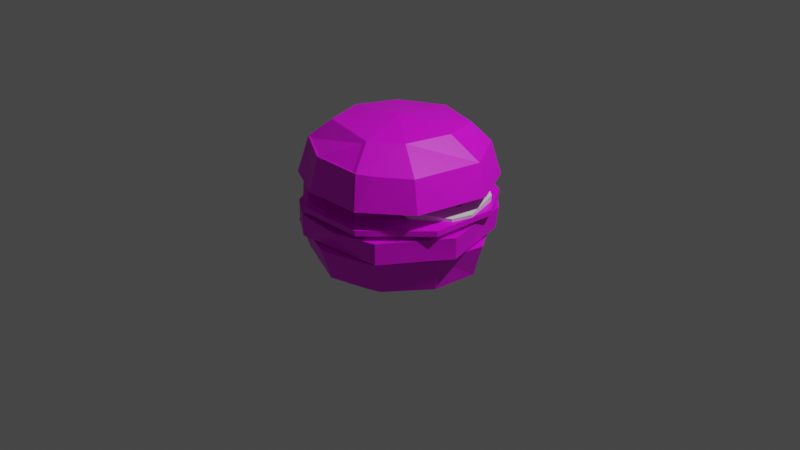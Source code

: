 # Source: Burger_1.blend  (saved by Blender 3.5.10; exported with 4.5.12 LTS)
import bpy
from mathutils import Matrix  # noqa: F401  (used for matrix-valued properties, if any)

bpy.ops.wm.read_factory_settings(use_empty=True)
scene = bpy.context.scene
scene.name = 'Scene'

# ---- collections
col_collection = bpy.data.collections.new('Collection'); scene.collection.children.link(col_collection)

# ---- images (referenced by path relative to the original .blend; pixels are not part of the script)
import os
ASSET_DIR = os.environ.get("B2B_ASSET_DIR", "")  # directory of the original .blend (textures are referenced by path, not embedded)
HERE = os.path.dirname(os.path.abspath(__file__))  # packed textures are extracted next to this script under _unpacked/

def load_image(name, relpath, width, height, colorspace="sRGB"):
    """Load a texture the original file referenced (path relative to the .blend, or extracted next to this script)."""
    p = next((c for c in (os.path.join(HERE, relpath), os.path.join(ASSET_DIR, relpath)) if relpath and os.path.exists(c)), "")
    if p:
        img = bpy.data.images.load(p, check_existing=True)
        img.name = name
    else:  # same state as the original file: an image datablock whose file is absent (Cycles renders it pink)
        img = bpy.data.images.new(name, width, height)
        img.source = "FILE"
        img.filepath = "//" + (relpath or name)
    img.colorspace_settings.name = colorspace
    return img
img_material_003_base_color_001 = load_image('Material.003 Base Color.001', 'Burger Cooked.png', 1024, 1024, 'sRGB')
img_burnt_001 = load_image('Burnt.001', 'Burnt.png', 1024, 1024, 'sRGB')
img_material_base_color = load_image('Material Base Color', 'Bun Bottom Texture.png', 1024, 1024, 'sRGB')
img_material_base_color_001 = load_image('Material Base Color.001', 'Bun top texture.png', 1024, 1024, 'sRGB')
img_lettucetexture = load_image('LettuceTexture', '', 1024, 1024, 'sRGB')
img_material_005_base_color = load_image('Material.005 Base Color', 'Onion Texture.png', 1024, 1024, 'sRGB')

# ---- materials (node trees are filled in below, after node groups)
mat_material_003 = bpy.data.materials.new('Material.003')
mat_material_003.use_transparent_shadow = False
mat_material = bpy.data.materials.new('Material')
mat_material.use_transparent_shadow = False
mat_material_001 = bpy.data.materials.new('Material.001')
mat_material_001.use_transparent_shadow = False
mat_material_004 = bpy.data.materials.new('Material.004')
mat_material_004.use_transparent_shadow = False
mat_material_005 = bpy.data.materials.new('Material.005')
mat_material_005.use_transparent_shadow = False

# ---- node groups
ng_geometry_nodes = bpy.data.node_groups.new('Geometry Nodes', 'GeometryNodeTree')
_s = ng_geometry_nodes.interface.new_socket(name='Geometry', in_out='OUTPUT', socket_type='NodeSocketGeometry')
_s = ng_geometry_nodes.interface.new_socket(name='Geometry', in_out='INPUT', socket_type='NodeSocketGeometry')
_s = ng_geometry_nodes.interface.new_socket(name='Density', in_out='INPUT', socket_type='NodeSocketFloat')
_s.default_value = 176.9
_s.min_value = 0.0
_s = ng_geometry_nodes.interface.new_socket(name='Value', in_out='INPUT', socket_type='NodeSocketFloat')
_s.default_value = 188.4
_s.min_value = -1e+04
_s.max_value = 1e+04
ng_geometry_nodes.is_modifier = True
_N = ng_geometry_nodes.nodes; _L = ng_geometry_nodes.links
n0 = _N.new('GeometryNodeJoinGeometry'); n0.name = 'Join Geometry'; n0.location = (244, 114)
n1 = _N.new('NodeGroupOutput'); n1.name = 'Group Output'; n1.location = (467, 32)
n2 = _N.new('GeometryNodeInstanceOnPoints'); n2.name = 'Instance on Points'; n2.location = (56, 0)
n3 = _N.new('GeometryNodeObjectInfo'); n3.name = 'Object Info'; n3.location = (-421, -99)
n4 = _N.new('FunctionNodeRotateEuler'); n4.name = 'Rotate Euler'; n4.location = (-164, -127)
n4.space = 'LOCAL'
n5 = _N.new('FunctionNodeRandomValue'); n5.name = 'Random Value'; n5.location = (-508, -402)
n5.data_type = 'FLOAT_VECTOR'
n5.inputs[0].default_value = (0.0, 0.0, -6.2)
n5.inputs[1].default_value = (0.0, 0.2, 6.7)
n6 = _N.new('GeometryNodeDistributePointsOnFaces'); n6.name = 'Distribute Points on Faces'; n6.location = (-596, 40)
n6.distribute_method = 'POISSON'
n6.inputs[2].default_value = 0.02
n6.inputs[4].default_value = 176.9
n6.inputs[6].default_value = -1
n7 = _N.new('NodeGroupInput'); n7.name = 'Group Input'; n7.location = (-1042, 27)
_L.new(n7.outputs[0], n6.inputs[0])
_L.new(n0.outputs[0], n1.inputs[0])
_L.new(n7.outputs[0], n0.inputs[0])
_L.new(n6.outputs[0], n2.inputs[0])
_L.new(n2.outputs[0], n0.inputs[0])
_L.new(n3.outputs[4], n2.inputs[2])
_L.new(n4.outputs[0], n2.inputs[5])
_L.new(n6.outputs[2], n4.inputs[0])
_L.new(n5.outputs[0], n4.inputs[1])
_L.new(n7.outputs[1], n6.inputs[5])
_L.new(n7.outputs[2], n6.inputs[3])
n1.is_active_output = True

# ---- material node trees
mat_material_003.use_nodes = True; mat_material_003.node_tree.nodes.clear()
_N = mat_material_003.node_tree.nodes; _L = mat_material_003.node_tree.links
n0 = _N.new('ShaderNodeBsdfPrincipled'); n0.name = 'Principled BSDF'; n0.location = (10, 300)
n0.distribution = 'GGX'
n0.subsurface_method = 'RANDOM_WALK_SKIN'
n0.inputs[3].default_value = 1.45
n0.inputs[27].default_value = (0.0, 0.0, 0.0, 1.0)
n0.inputs[28].default_value = 1.0
n1 = _N.new('ShaderNodeOutputMaterial'); n1.name = 'Material Output'; n1.location = (300, 300)
n2 = _N.new('ShaderNodeTexImage'); n2.name = 'Image Texture.001'; n2.location = (0, 0)
n2.image = img_material_003_base_color_001
n3 = _N.new('ShaderNodeTexImage'); n3.name = 'Image Texture'; n3.location = (-280, 280)
n3.image = img_material_003_base_color_001
n4 = _N.new('ShaderNodeTexImage'); n4.name = 'Image Texture.002'; n4.location = (0, 0)
n4.image = img_burnt_001
_L.new(n0.outputs[0], n1.inputs[0])
_L.new(n3.outputs[0], n0.inputs[0])
n1.is_active_output = True
mat_material.use_nodes = True; mat_material.node_tree.nodes.clear()
_N = mat_material.node_tree.nodes; _L = mat_material.node_tree.links
n0 = _N.new('ShaderNodeBsdfPrincipled'); n0.name = 'Principled BSDF'; n0.location = (10, 300)
n0.distribution = 'GGX'
n0.subsurface_method = 'RANDOM_WALK_SKIN'
n0.inputs[3].default_value = 1.45
n0.inputs[27].default_value = (0.0, 0.0, 0.0, 1.0)
n0.inputs[28].default_value = 1.0
n1 = _N.new('ShaderNodeOutputMaterial'); n1.name = 'Material Output'; n1.location = (300, 300)
n2 = _N.new('ShaderNodeTexImage'); n2.name = 'Image Texture'; n2.location = (-280, 280)
n2.image = img_material_base_color
_L.new(n0.outputs[0], n1.inputs[0])
_L.new(n2.outputs[0], n0.inputs[0])
n1.is_active_output = True
mat_material_001.use_nodes = True; mat_material_001.node_tree.nodes.clear()
_N = mat_material_001.node_tree.nodes; _L = mat_material_001.node_tree.links
n0 = _N.new('ShaderNodeBsdfPrincipled'); n0.name = 'Principled BSDF'; n0.location = (10, 300)
n0.distribution = 'GGX'
n0.subsurface_method = 'RANDOM_WALK_SKIN'
n0.inputs[3].default_value = 1.45
n0.inputs[27].default_value = (0.0, 0.0, 0.0, 1.0)
n0.inputs[28].default_value = 1.0
n1 = _N.new('ShaderNodeOutputMaterial'); n1.name = 'Material Output'; n1.location = (300, 300)
n2 = _N.new('ShaderNodeTexImage'); n2.name = 'Image Texture'; n2.location = (-280, 280)
n2.image = img_material_base_color_001
_L.new(n0.outputs[0], n1.inputs[0])
_L.new(n2.outputs[0], n0.inputs[0])
n1.is_active_output = True
mat_material_004.use_nodes = True; mat_material_004.node_tree.nodes.clear()
_N = mat_material_004.node_tree.nodes; _L = mat_material_004.node_tree.links
n0 = _N.new('ShaderNodeBsdfPrincipled'); n0.name = 'Principled BSDF'; n0.location = (10, 300)
n0.distribution = 'GGX'
n0.subsurface_method = 'RANDOM_WALK_SKIN'
n0.inputs[3].default_value = 1.45
n0.inputs[27].default_value = (0.0, 0.0, 0.0, 1.0)
n0.inputs[28].default_value = 1.0
n1 = _N.new('ShaderNodeOutputMaterial'); n1.name = 'Material Output'; n1.location = (300, 300)
n2 = _N.new('ShaderNodeTexImage'); n2.name = 'Image Texture'; n2.location = (-280, 280)
n2.image = img_lettucetexture
_L.new(n0.outputs[0], n1.inputs[0])
_L.new(n2.outputs[0], n0.inputs[0])
n1.is_active_output = True
mat_material_005.use_nodes = True; mat_material_005.node_tree.nodes.clear()
_N = mat_material_005.node_tree.nodes; _L = mat_material_005.node_tree.links
n0 = _N.new('ShaderNodeBsdfPrincipled'); n0.name = 'Principled BSDF'; n0.location = (10, 300)
n0.distribution = 'GGX'
n0.subsurface_method = 'RANDOM_WALK_SKIN'
n0.inputs[3].default_value = 1.45
n0.inputs[27].default_value = (0.0, 0.0, 0.0, 1.0)
n0.inputs[28].default_value = 1.0
n1 = _N.new('ShaderNodeOutputMaterial'); n1.name = 'Material Output'; n1.location = (300, 300)
n2 = _N.new('ShaderNodeTexImage'); n2.name = 'Image Texture'; n2.location = (-280, 280)
n2.image = img_material_005_base_color
_L.new(n0.outputs[0], n1.inputs[0])
_L.new(n2.outputs[0], n0.inputs[0])
n1.is_active_output = True

# ---- world
world_world = bpy.data.worlds.new('World'); scene.world = world_world
world_world.use_nodes = True; world_world.node_tree.nodes.clear()
_N = world_world.node_tree.nodes; _L = world_world.node_tree.links
n0 = _N.new('ShaderNodeOutputWorld'); n0.name = 'World Output'; n0.location = (300, 300)
n1 = _N.new('ShaderNodeBackground'); n1.name = 'Background'; n1.location = (10, 300)
n1.inputs[0].default_value = (0.05088, 0.05088, 0.05088, 1.0)
_L.new(n1.outputs[0], n0.inputs[0])
n0.is_active_output = True
world_world.color = (0.05088, 0.05088, 0.05088)
world_world.use_sun_shadow = False
world_world.sun_shadow_jitter_overblur = 0.0

# ---- cameras
cam_camera = bpy.data.cameras.new('Camera')
cam_camera.clip_end = 100.0
cam_camera.ortho_scale = 7.314

# ---- lights
light_light = bpy.data.lights.new('Light', 'POINT')
light_light.transmission_factor = 0.0
light_light.energy = 1000.0
light_light.shadow_soft_size = 0.1
light_light.shadow_maximum_resolution = 0.006
light_light.use_absolute_resolution = True

# ---- meshes
me_circle = bpy.data.meshes.new('Circle')
me_circle.from_pydata([(0.0, 1.0, 0.0), (-1.025, 0.02622, 0.0), (-0.7071, -0.7071, 0.0), (-0.3827, -0.9239, 0.0), (0.5556, -0.8315, 0.0), (0.9808, -0.1951, 0.0), (0.4819, 0.901, -0.001364), (0.0, 1.0, 0.21), (-0.7527, 0.7603, 0.1928), (-0.978, 0.4027, 0.21), (-0.9808, -0.1951, 0.21), (-0.7071, -0.7071, 0.1984), (-0.3827, -0.9239, 0.21), (0.5556, -0.8315, 0.21), (0.9808, -0.1951, 0.21), (0.8315, 0.5556, 0.2367), (0.4819, 0.901, 0.2086), (0.8185, 0.5333, 0.02693), (0.08475, -0.943, 0.1968), (-0.289, 0.9469, 0.2092), (-0.8165, 0.678, 0.0)], [], [(0, 20, 1, 2, 3, 4, 5, 17, 6), (8, 20, 0, 19), (19, 0, 7), (7, 16, 15, 14, 13, 18, 12, 11, 10, 9, 8, 19), (6, 16, 7, 0), (6, 17, 15, 16), (17, 5, 14, 15), (5, 4, 13, 14), (13, 4, 18), (18, 3, 12), (4, 3, 18), (3, 2, 11, 12), (2, 1, 10, 11), (10, 1, 9), (8, 9, 20), (1, 20, 9)])
_uv = me_circle.uv_layers.new(name='UVMap')
_uv.uv.foreach_set('vector', [0.8457, 0.4987, 0.6162, 0.4987, 0.5029, 0.3602, 0.51, 0.1513, 0.5681, 0.06751, 0.8051, 0.0, 0.9696, 0.114, 1.0, 0.3067, 0.9534, 0.4284, 0.6339, 0.5179, 0.6858, 0.4987, 0.6813, 0.7204, 0.627, 0.644, 0.627, 0.644, 0.6813, 0.7204, 0.6266, 0.7206, 0.3123, 0.001113, 0.4308, 0.05104, 0.5029, 0.1574, 0.5029, 0.3575, 0.3615, 0.499, 0.2351, 0.5036, 0.1162, 0.4749, 0.04407, 0.4028, 0.0, 0.2576, 0.03116, 0.1044, 0.1071, 0.02424, 0.2355, 0.0, 0.6858, 0.8425, 0.6311, 0.8428, 0.6266, 0.7206, 0.6813, 0.7204, 0.7502, 0.4988, 0.7408, 0.6249, 0.6858, 0.6212, 0.6954, 0.4987, 0.7408, 0.6249, 0.7502, 0.813, 0.6954, 0.8129, 0.6858, 0.6212, 0.5713, 0.4987, 0.5575, 0.6257, 0.5029, 0.6268, 0.5167, 0.4998, 0.5029, 0.6268, 0.5575, 0.6257, 0.5072, 0.7521, 0.5072, 0.7521, 0.5627, 0.8721, 0.5081, 0.8732, 0.5575, 0.6257, 0.5627, 0.8721, 0.5072, 0.7521, 0.5627, 0.8721, 0.5713, 0.9509, 0.5197, 0.952, 0.5081, 0.8732, 0.5748, 0.8761, 0.5713, 0.6708, 0.6266, 0.7293, 0.6266, 0.8756, 0.6266, 0.7293, 0.5713, 0.6708, 0.6266, 0.577, 0.6247, 0.4987, 0.6266, 0.577, 0.5736, 0.5165, 0.5713, 0.6708, 0.5736, 0.5165, 0.6266, 0.577])
me_circle.materials.append(mat_material_003)
me_circle.update()
me_circle.normals_split_custom_set([tuple(v) for v in zip(*[iter([-0.008236, -0.00194, 1.0, -0.007268, -0.004448, 1.0, -0.007862, -0.003655, 1.0, -0.008051, -0.003225, 1.0, -0.007994, -0.003372, 1.0, -0.007991, -0.003371, 1.0, -0.008064, -0.003197, 1.0, -0.006632, -0.005098, 1.0, -0.007818, -0.003592, 1.0, 0.3822, -0.899, 0.2136, 0.356, -0.8972, 0.2615, 0.3522, -0.8973, 0.2663, 0.3454, -0.9109, 0.2258, 0.2184, -0.9758, -0.01226, 0.1825, -0.9832, 0.002655, 0.1439, -0.9888, -0.03939, 0.004229, -0.05075, -0.9987, -0.02445, -0.0561, -0.9981, -0.07174, -0.03292, -0.9969, -0.09137, 0.02224, -0.9956, -0.04485, 0.06132, -0.9971, 0.001388, 0.06711, -0.9977, 0.02288, 0.0565, -0.9981, 0.05739, 0.04408, -0.9974, 0.08455, 0.02167, -0.9962, 0.08388, -0.01935, -0.9963, 0.05122, -0.0362, -0.998, 0.0187, -0.03531, -0.9992, -0.2026, -0.9793, 0.002971, -0.2465, -0.968, -0.04673, -0.1625, -0.986, -0.03719, -0.1986, -0.9801, -0.001703, -0.7196, -0.6918, 0.0603, -0.7237, -0.6875, 0.06015, -0.7605, -0.6493, -0.008013, -0.6878, -0.7258, 0.01245, -0.977, -0.2086, 0.04423, -0.9779, -0.2045, 0.04256, -0.9904, -0.1355, -0.02897, -0.9622, -0.2719, -0.01707, -0.8322, 0.5544, 0.002999, -0.8298, 0.5581, -0.001101, -0.7954, 0.6039, -0.051, -0.8663, 0.4946, -0.07059, -0.2787, 0.9584, -0.06084, -0.2294, 0.9733, 0.003036, -0.1696, 0.9854, -0.01127, -0.02117, 0.9997, -0.01162, 0.04093, 0.9992, 0.0, 0.0811, 0.9959, -0.03975, -0.09519, 0.9442, 0.3154, -0.09309, 0.9452, 0.3131, -0.09444, 0.963, 0.2525, 0.5556, 0.8315, 0.0, 0.5547, 0.8321, -0.003074, 0.5913, 0.8052, -0.04561, 0.5226, 0.8516, -0.04141, 0.8971, 0.4219, 0.1313, 0.8942, 0.4274, 0.1331, 0.9134, 0.4024, 0.06116, 0.8779, 0.4708, 0.08697, 0.9681, 0.0695, -0.2407, 0.9766, -0.003368, -0.2152, 0.9693, -0.08256, -0.2318, 0.8137, -0.5762, -0.07651, 0.8811, -0.4668, -0.07584, 0.8454, -0.5318, -0.04971, 0.9039, -0.2917, 0.3129, 0.9025, -0.2902, 0.3183, 0.924, -0.2994, 0.2378])] * 3)])
me_cone = bpy.data.meshes.new('Cone')
me_cone.from_pydata([(0.0, -1.09, -0.4253), (0.7071, -0.7967, -0.4253), (0.9808, -0.2847, -0.4253), (0.8315, 0.466, -0.4253), (0.3827, 0.8343, -0.4253), (-0.7071, 0.6175, -0.4253), (-1.0, -0.0896, -0.4253), (-0.7071, -0.7967, -0.4253), (0.0, -0.0896, -0.7853), (0.7445, 0.4189, -0.7352), (0.6067, -0.7499, -0.747), (-0.8978, -0.1028, -0.7482), (-0.03623, -1.035, -0.7249), (-0.5354, -0.5676, -0.8037), (0.3139, 0.749, -0.7528), (0.8789, -0.2888, -0.735), (-0.6403, -0.7101, -0.7667), (-0.6505, 0.5113, -0.7818), (0.4584, 0.6575, -0.7434), (0.4785, 0.282, -0.8528), (-0.05732, -0.7881, -0.816), (0.5968, -0.1958, -0.8535), (-0.6187, -0.07376, -0.8236), (0.1916, 0.5025, -0.8523), (-0.4769, 0.356, -0.8374), (0.4737, -0.6025, -0.8343), (-0.2181, 0.76, -0.7674), (-0.2325, 0.8517, -0.4253), (0.0001274, -1.098, -0.4199), (0.7129, -0.8029, -0.42), (0.9893, -0.2859, -0.4201), (0.8388, 0.4704, -0.4201), (0.3858, 0.8422, -0.4199), (-0.7133, 0.6234, -0.4201), (-1.009, -0.08957, -0.4201), (-0.7131, -0.8026, -0.4199), (-0.0002702, -0.08992, -0.7953), (0.7511, 0.4229, -0.7416), (0.6117, -0.7558, -0.7534), (-0.9053, -0.1029, -0.7548), (-0.0365, -1.043, -0.7309), (-0.5366, -0.5687, -0.8136), (0.3163, 0.756, -0.7594), (0.8865, -0.2901, -0.7414), (-0.6457, -0.7153, -0.7733), (-0.6559, 0.5161, -0.7887), (0.4631, 0.6632, -0.7501), (0.48, 0.2829, -0.8626), (-0.05748, -0.79, -0.8258), (0.5986, -0.1961, -0.8633), (-0.62, -0.07397, -0.8335), (0.192, 0.5039, -0.8622), (-0.4778, 0.3569, -0.8473), (0.475, -0.6042, -0.8441), (-0.2198, 0.7672, -0.7741), (-0.2343, 0.8599, -0.4198)], [], [(1, 10, 12, 0), (8, 25, 21), (3, 9, 15, 2), (7, 16, 11, 6), (7, 0, 12, 16), (15, 10, 1, 2), (11, 17, 5, 6), (15, 9, 19, 21), (11, 16, 13, 22), (14, 18, 9, 3, 4), (12, 10, 25, 20), (16, 12, 20, 13), (17, 26, 27, 5), (21, 25, 10, 15), (22, 24, 17, 11), (24, 22, 8), (20, 25, 8), (8, 19, 23), (23, 19, 9, 18, 14), (8, 21, 19), (13, 20, 8), (8, 23, 24), (24, 23, 14, 26, 17), (22, 13, 8), (27, 26, 14, 4), (7, 6, 5, 27, 4, 3, 2, 1, 0), (29, 28, 40, 38), (36, 49, 53), (31, 30, 43, 37), (35, 34, 39, 44), (35, 44, 40, 28), (43, 30, 29, 38), (39, 34, 33, 45), (43, 49, 47, 37), (39, 50, 41, 44), (42, 32, 31, 37, 46), (40, 48, 53, 38), (44, 41, 48, 40), (45, 33, 55, 54), (49, 43, 38, 53), (50, 39, 45, 52), (52, 36, 50), (48, 36, 53), (36, 51, 47), (51, 42, 46, 37, 47), (36, 47, 49), (41, 36, 48), (36, 52, 51), (52, 45, 54, 42, 51), (50, 36, 41), (55, 32, 42, 54), (35, 28, 29, 30, 31, 32, 55, 33, 34)])
_uv = me_cone.uv_layers.new(name='UVMap')
_uv.uv.foreach_set('vector', [0.557, 0.4793, 0.6445, 0.5096, 0.6076, 0.6387, 0.5241, 0.6236, 0.7635, 0.2327, 0.9468, 0.2952, 0.8572, 0.3724, 0.6445, 0.6037, 0.7346, 0.6116, 0.7356, 0.8118, 0.6451, 0.8165, 0.5234, 0.8362, 0.6224, 0.8289, 0.6445, 0.9647, 0.5552, 0.9925, 0.5234, 0.8362, 0.5241, 0.6236, 0.6076, 0.6387, 0.6224, 0.8289, 0.7356, 0.8118, 0.7689, 0.9231, 0.6762, 0.9416, 0.6451, 0.8165, 0.8949, 0.4962, 0.8734, 0.6047, 0.7689, 0.6075, 0.8036, 0.4793, 0.9137, 0.4335, 0.7189, 0.4793, 0.7226, 0.3963, 0.8572, 0.3724, 0.6659, 0.003141, 0.849, 0.0, 0.8243, 0.04276, 0.6894, 0.07733, 0.7689, 0.4985, 0.7561, 0.5312, 0.7346, 0.6116, 0.6445, 0.6037, 0.675, 0.4793, 1.0, 0.1168, 1.0, 0.3123, 0.9468, 0.2952, 0.9342, 0.1393, 0.849, 0.0, 1.0, 0.1168, 0.9342, 0.1393, 0.8243, 0.04276, 0.8734, 0.6047, 0.873, 0.7382, 0.7752, 0.7509, 0.7689, 0.6075, 0.8572, 0.3724, 0.9468, 0.2952, 1.0, 0.3123, 0.9137, 0.4335, 0.6894, 0.07733, 0.5961, 0.1619, 0.5376, 0.1353, 0.6659, 0.003141, 0.5961, 0.1619, 0.6894, 0.07733, 0.7635, 0.2327, 0.9342, 0.1393, 0.9468, 0.2952, 0.7635, 0.2327, 0.7635, 0.2327, 0.7226, 0.3963, 0.6342, 0.3483, 0.6342, 0.3483, 0.7226, 0.3963, 0.7189, 0.4793, 0.6259, 0.4335, 0.5863, 0.4071, 0.7635, 0.2327, 0.8572, 0.3724, 0.7226, 0.3963, 0.8243, 0.04276, 0.9342, 0.1393, 0.7635, 0.2327, 0.7635, 0.2327, 0.6342, 0.3483, 0.5961, 0.1619, 0.5961, 0.1619, 0.6342, 0.3483, 0.5863, 0.4071, 0.5234, 0.2732, 0.5376, 0.1353, 0.6894, 0.07733, 0.8243, 0.04276, 0.7635, 0.2327, 0.7752, 0.7509, 0.873, 0.7382, 0.8949, 0.8801, 0.8055, 0.9141, 0.3729, 0.5295, 0.1601, 0.5295, 0.009664, 0.3791, 0.0, 0.2322, 0.06993, 0.07608, 0.2123, 0.0, 0.421, 0.04151, 0.5234, 0.1663, 0.5234, 0.3791, 0.557, 0.4793, 0.5241, 0.6236, 0.6076, 0.6387, 0.6445, 0.5096, 0.7635, 0.2327, 0.8572, 0.3724, 0.9468, 0.2952, 0.6445, 0.6037, 0.6451, 0.8165, 0.7356, 0.8118, 0.7346, 0.6116, 0.5234, 0.8362, 0.5552, 0.9925, 0.6445, 0.9647, 0.6224, 0.8289, 0.5234, 0.8362, 0.6224, 0.8289, 0.6076, 0.6387, 0.5241, 0.6236, 0.7356, 0.8118, 0.6451, 0.8165, 0.6762, 0.9416, 0.7689, 0.9231, 0.8949, 0.4962, 0.8036, 0.4793, 0.7689, 0.6075, 0.8734, 0.6047, 0.9137, 0.4335, 0.8572, 0.3724, 0.7226, 0.3963, 0.7189, 0.4793, 0.6659, 0.003141, 0.6894, 0.07733, 0.8243, 0.04276, 0.849, 0.0, 0.7689, 0.4985, 0.675, 0.4793, 0.6445, 0.6037, 0.7346, 0.6116, 0.7561, 0.5312, 1.0, 0.1168, 0.9342, 0.1393, 0.9468, 0.2952, 1.0, 0.3123, 0.849, 0.0, 0.8243, 0.04276, 0.9342, 0.1393, 1.0, 0.1168, 0.8734, 0.6047, 0.7689, 0.6075, 0.7752, 0.7509, 0.873, 0.7382, 0.8572, 0.3724, 0.9137, 0.4335, 1.0, 0.3123, 0.9468, 0.2952, 0.6894, 0.07733, 0.6659, 0.003141, 0.5376, 0.1353, 0.5961, 0.1619, 0.5961, 0.1619, 0.7635, 0.2327, 0.6894, 0.07733, 0.9342, 0.1393, 0.7635, 0.2327, 0.9468, 0.2952, 0.7635, 0.2327, 0.6342, 0.3483, 0.7226, 0.3963, 0.6342, 0.3483, 0.5863, 0.4071, 0.6259, 0.4335, 0.7189, 0.4793, 0.7226, 0.3963, 0.7635, 0.2327, 0.7226, 0.3963, 0.8572, 0.3724, 0.8243, 0.04276, 0.7635, 0.2327, 0.9342, 0.1393, 0.7635, 0.2327, 0.5961, 0.1619, 0.6342, 0.3483, 0.5961, 0.1619, 0.5376, 0.1353, 0.5234, 0.2732, 0.5863, 0.4071, 0.6342, 0.3483, 0.6894, 0.07733, 0.7635, 0.2327, 0.8243, 0.04276, 0.7752, 0.7509, 0.8055, 0.9141, 0.8949, 0.8801, 0.873, 0.7382, 0.3729, 0.5295, 0.5234, 0.3791, 0.5234, 0.1663, 0.421, 0.04151, 0.2123, 0.0, 0.06993, 0.07608, 0.0, 0.2322, 0.009664, 0.3791, 0.1601, 0.5295])
me_cone.materials.append(mat_material)
me_cone.update()
me_cone_001 = bpy.data.meshes.new('Cone.001')
me_cone_001.from_pydata([(0.0, 1.0, -1.0), (0.7071, 0.7071, -1.0), (0.9808, 0.1951, -1.0), (0.8315, -0.5556, -1.0), (0.3827, -0.9239, -1.0), (-0.7071, -0.7071, -1.0), (-1.0, 0.0, -1.0), (-0.7071, 0.7071, -1.0), (0.0, 0.0, -0.3961), (0.7445, -0.5085, -0.6901), (0.6067, 0.6603, -0.6782), (-0.8978, 0.01317, -0.6771), (-0.03623, 0.9452, -0.7004), (-0.5354, 0.478, -0.5118), (0.3139, -0.8386, -0.6725), (0.8789, 0.1992, -0.6903), (-0.6403, 0.6205, -0.6586), (-0.6505, -0.6009, -0.6434), (0.4584, -0.7471, -0.6819), (0.4785, -0.3716, -0.4627), (-0.05732, 0.6985, -0.4995), (0.5968, 0.1062, -0.462), (-0.6187, -0.01584, -0.4632), (0.1916, -0.5921, -0.4632), (-0.4769, -0.4456, -0.4636), (0.4737, 0.5129, -0.4812), (-0.2181, -0.8496, -0.6579), (-0.2325, -0.9413, -1.0), (0.0001274, 1.008, -1.005), (0.7129, 0.7133, -1.005), (0.9893, 0.1963, -1.005), (0.8388, -0.56, -1.005), (0.3858, -0.9318, -1.005), (-0.7133, -0.713, -1.005), (-1.009, -3.541e-05, -1.005), (-0.7131, 0.713, -1.005), (-7.269e-05, 0.0001938, -0.3861), (0.7516, -0.5128, -0.6846), (0.6123, 0.6668, -0.673), (-0.9063, 0.01333, -0.6718), (-0.03655, 0.954, -0.6955), (-0.539, 0.4811, -0.5029), (0.3164, -0.8464, -0.6668), (0.8872, 0.2006, -0.6849), (-0.6465, 0.6264, -0.6534), (-0.6565, -0.6065, -0.6377), (0.4636, -0.7535, -0.6763), (0.482, -0.3739, -0.4536), (-0.05771, 0.7032, -0.4907), (0.601, 0.1066, -0.453), (-0.6229, -0.01574, -0.4541), (0.1924, -0.5959, -0.454), (-0.4796, -0.4486, -0.4544), (0.4767, 0.5164, -0.4723), (-0.22, -0.8577, -0.6523), (-0.2343, -0.9495, -1.005)], [], [(1, 10, 12, 0), (8, 25, 21), (3, 9, 15, 2), (7, 16, 11, 6), (7, 0, 12, 16), (15, 10, 1, 2), (11, 17, 5, 6), (15, 9, 19, 21), (11, 16, 13, 22), (14, 18, 9, 3, 4), (12, 10, 25, 20), (16, 12, 20, 13), (17, 26, 27, 5), (21, 25, 10, 15), (22, 24, 17, 11), (24, 22, 8), (20, 25, 8), (8, 19, 23), (23, 19, 9, 18, 14), (8, 21, 19), (13, 20, 8), (8, 23, 24), (24, 23, 14, 26, 17), (22, 13, 8), (27, 26, 14, 4), (7, 6, 5, 27, 4, 3, 2, 1, 0), (29, 28, 40, 38), (36, 49, 53), (31, 30, 43, 37), (35, 34, 39, 44), (35, 44, 40, 28), (43, 30, 29, 38), (39, 34, 33, 45), (43, 49, 47, 37), (39, 50, 41, 44), (42, 32, 31, 37, 46), (40, 48, 53, 38), (44, 41, 48, 40), (45, 33, 55, 54), (49, 43, 38, 53), (50, 39, 45, 52), (52, 36, 50), (48, 36, 53), (36, 51, 47), (51, 42, 46, 37, 47), (36, 47, 49), (41, 36, 48), (36, 52, 51), (52, 45, 54, 42, 51), (50, 36, 41), (55, 32, 42, 54), (35, 28, 29, 30, 31, 32, 55, 33, 34)])
_uv = me_cone_001.uv_layers.new(name='UVMap')
_uv.uv.foreach_set('vector', [0.5375, 0.7959, 0.6307, 0.7941, 0.6979, 0.9467, 0.6184, 0.9584, 0.5114, 0.5489, 0.7989, 0.05562, 0.9683, 0.3587, 0.5984, 0.4614, 0.681, 0.4817, 0.6183, 0.6436, 0.5309, 0.6323, 0.1534, 0.6957, 0.05297, 0.7034, 0.02999, 0.5657, 0.1206, 0.5372, 0.1534, 0.6957, 0.1534, 0.9113, 0.06865, 0.8963, 0.05297, 0.7034, 0.6183, 0.6436, 0.6307, 0.7941, 0.5375, 0.7959, 0.5309, 0.6323, 0.9054, 0.4859, 0.8748, 0.5939, 0.7689, 0.5882, 0.8144, 0.4614, 0.6183, 0.6436, 0.681, 0.4817, 0.7637, 0.5478, 0.7176, 0.6537, 0.5309, 0.1506, 0.6402, 0.0, 0.6611, 0.04432, 0.6073, 0.1741, 0.8742, 0.8741, 0.8823, 0.9078, 0.9054, 0.9706, 0.8203, 1.0, 0.781, 0.9012, 0.6979, 0.9467, 0.6307, 0.7941, 0.7051, 0.7719, 0.7637, 0.8855, 0.05297, 0.7034, 0.06865, 0.8963, 0.0, 0.8623, 0.002102, 0.7138, 0.8748, 0.5939, 0.8635, 0.7289, 0.7637, 0.7338, 0.7689, 0.5882, 0.7176, 0.6537, 0.7051, 0.7719, 0.6307, 0.7941, 0.6183, 0.6436, 0.6073, 0.1741, 0.6191, 0.3012, 0.5602, 0.3346, 0.5309, 0.1506, 0.2083, 0.9863, 0.02013, 0.6684, 0.5114, 0.5489, 0.3429, 0.0, 0.7989, 0.05562, 0.5114, 0.5489, 0.5114, 0.5489, 0.9573, 0.7603, 0.767, 0.9863, 0.7935, 0.3839, 0.8862, 0.3415, 0.949, 0.3983, 0.8554, 0.4456, 0.8099, 0.4614, 0.5114, 0.5489, 0.9683, 0.3587, 0.9573, 0.7603, 0.0, 0.2591, 0.3429, 0.0, 0.5114, 0.5489, 0.5114, 0.5489, 0.767, 0.9863, 0.2083, 0.9863, 0.6191, 0.3012, 0.7935, 0.3839, 0.8099, 0.4614, 0.6632, 0.4305, 0.5602, 0.3346, 0.02013, 0.6684, 0.0, 0.2591, 0.5114, 0.5489, 0.7637, 0.7338, 0.8635, 0.7289, 0.8742, 0.8741, 0.781, 0.9012, 0.3783, 0.5372, 0.1624, 0.5372, 0.009804, 0.3845, 0.0, 0.2356, 0.07094, 0.07718, 0.2153, 0.0, 0.427, 0.04211, 0.5309, 0.1687, 0.5309, 0.3845, 0.5375, 0.7959, 0.6184, 0.9584, 0.6979, 0.9467, 0.6307, 0.7941, 0.5114, 0.5489, 0.9683, 0.3587, 0.7989, 0.05562, 0.5984, 0.4614, 0.5309, 0.6323, 0.6183, 0.6436, 0.681, 0.4817, 0.1534, 0.6957, 0.1206, 0.5372, 0.02999, 0.5657, 0.05297, 0.7034, 0.1534, 0.6957, 0.05297, 0.7034, 0.06865, 0.8963, 0.1534, 0.9113, 0.6183, 0.6436, 0.5309, 0.6323, 0.5375, 0.7959, 0.6307, 0.7941, 0.9054, 0.4859, 0.8144, 0.4614, 0.7689, 0.5882, 0.8748, 0.5939, 0.6183, 0.6436, 0.7176, 0.6537, 0.7637, 0.5478, 0.681, 0.4817, 0.5309, 0.1506, 0.6073, 0.1741, 0.6611, 0.04432, 0.6402, 0.0, 0.8742, 0.8741, 0.781, 0.9012, 0.8203, 1.0, 0.9054, 0.9706, 0.8823, 0.9078, 0.6979, 0.9467, 0.7637, 0.8855, 0.7051, 0.7719, 0.6307, 0.7941, 0.05297, 0.7034, 0.002102, 0.7138, 0.0, 0.8623, 0.06865, 0.8963, 0.8748, 0.5939, 0.7689, 0.5882, 0.7637, 0.7338, 0.8635, 0.7289, 0.7176, 0.6537, 0.6183, 0.6436, 0.6307, 0.7941, 0.7051, 0.7719, 0.6073, 0.1741, 0.5309, 0.1506, 0.5602, 0.3346, 0.6191, 0.3012, 0.2083, 0.9863, 0.5114, 0.5489, 0.02013, 0.6684, 0.3429, 0.0, 0.5114, 0.5489, 0.7989, 0.05562, 0.5114, 0.5489, 0.767, 0.9863, 0.9573, 0.7603, 0.7935, 0.3839, 0.8099, 0.4614, 0.8554, 0.4456, 0.949, 0.3983, 0.8862, 0.3415, 0.5114, 0.5489, 0.9573, 0.7603, 0.9683, 0.3587, 0.0, 0.2591, 0.5114, 0.5489, 0.3429, 0.0, 0.5114, 0.5489, 0.2083, 0.9863, 0.767, 0.9863, 0.6191, 0.3012, 0.5602, 0.3346, 0.6632, 0.4305, 0.8099, 0.4614, 0.7935, 0.3839, 0.02013, 0.6684, 0.5114, 0.5489, 0.0, 0.2591, 0.7637, 0.7338, 0.781, 0.9012, 0.8742, 0.8741, 0.8635, 0.7289, 0.3783, 0.5372, 0.5309, 0.3845, 0.5309, 0.1687, 0.427, 0.04211, 0.2153, 0.0, 0.07094, 0.07718, 0.0, 0.2356, 0.009804, 0.3845, 0.1624, 0.5372])
me_cone_001.materials.append(mat_material_001)
me_cone_001.update()
me_circle_001 = bpy.data.meshes.new('Circle.001')
me_circle_001.from_pydata([(0.0, 1.0, -0.03094), (-0.7071, 0.7071, -0.03256), (-1.0, 0.0, -0.04033), (0.7071, 0.7071, 0.04647), (-0.8315, -0.5556, -0.04816), (0.9557, 0.3155, 0.02545), (0.9239, -0.3827, 0.02379), (-0.3827, -0.9239, -0.05157), (0.3827, -0.9239, 0.01786), (-0.3827, -0.9239, 0.005415), (-0.8315, -0.5556, 0.008824), (0.3827, -0.9239, -0.03912), (-1.0, -1.599e-11, 0.01666), (-0.7071, 0.7071, 0.02443), (-8.038e-11, 1.0, 0.02605), (0.9239, -0.3827, -0.03319), (0.9557, 0.3155, -0.03154), (0.7071, 0.7071, -0.01051), (-1.768e-05, 0.9922, -0.02464), (-0.7017, 0.7016, -0.02627), (-0.9923, -0.0004298, -0.03393), (0.7023, 0.7013, 0.0399), (-0.8252, -0.5514, -0.04164), (0.9483, 0.3135, 0.01902), (0.9168, -0.3795, 0.01744), (-0.3801, -0.9167, -0.04512), (0.3798, -0.9167, 0.01157), (-0.3801, -0.9166, -0.0009029), (-0.8251, -0.5513, 0.0024), (0.3797, -0.9167, -0.03281), (-0.9923, -0.0003257, 0.01029), (-0.7016, 0.7017, 0.01811), (1.77e-05, 0.9922, 0.01974), (0.9168, -0.3796, -0.02687), (0.9484, 0.3135, -0.02507), (0.7021, 0.7012, -0.004194)], [], [(0, 17, 16, 15, 11, 7, 4, 2, 1), (14, 13, 12, 10, 9, 8, 6, 5, 3), (15, 16, 5, 6), (16, 17, 3, 5), (4, 7, 9, 10), (0, 1, 13, 14), (2, 4, 10, 12), (17, 0, 14, 3), (7, 11, 8, 9), (1, 2, 12, 13), (11, 15, 6, 8), (18, 19, 20, 22, 25, 29, 33, 34, 35), (32, 21, 23, 24, 26, 27, 28, 30, 31), (33, 24, 23, 34), (34, 23, 21, 35), (22, 28, 27, 25), (18, 32, 31, 19), (20, 30, 28, 22), (35, 21, 32, 18), (25, 27, 26, 29), (19, 31, 30, 20), (29, 26, 24, 33)])
_uv = me_circle_001.uv_layers.new(name='UVMap')
_uv.uv.foreach_set('vector', [0.8594, 0.5, 0.6604, 0.5001, 0.5618, 0.4307, 0.5, 0.2599, 0.5761, 0.07615, 0.7599, 0.0, 0.9043, 0.04381, 1.0, 0.1605, 1.0, 0.3594, 0.1408, 0.5, 6.831e-05, 0.3595, 0.0, 0.1605, 0.09567, 0.04386, 0.24, 0.0, 0.4238, 0.07609, 0.5, 0.2598, 0.4383, 0.4306, 0.3397, 0.5, 0.06836, 0.699, 0.06873, 0.8331, 0.05392, 0.8332, 0.05355, 0.699, 0.03815, 0.5, 0.03274, 0.5987, 0.01793, 0.5987, 0.02334, 0.5001, 0.0009959, 0.8047, 0.0, 0.6538, 0.01481, 0.6538, 0.01581, 0.8047, 0.05355, 0.5002, 0.05296, 0.6408, 0.03815, 0.6407, 0.03874, 0.5, 0.003123, 0.9301, 0.0009959, 0.8047, 0.01581, 0.8047, 0.01793, 0.9301, 0.03274, 0.5987, 0.03815, 0.7976, 0.02334, 0.7976, 0.01793, 0.5987, 0.0, 0.6538, 0.003123, 0.5001, 0.01793, 0.5, 0.01481, 0.6538, 0.05296, 0.6408, 0.05355, 0.8397, 0.03874, 0.8396, 0.03815, 0.6407, 0.06873, 0.5, 0.06836, 0.699, 0.05355, 0.699, 0.05392, 0.5001, 0.8594, 0.5, 1.0, 0.3594, 1.0, 0.1605, 0.9043, 0.04381, 0.7599, 0.0, 0.5761, 0.07615, 0.5, 0.2599, 0.5618, 0.4307, 0.6604, 0.5001, 0.1408, 0.5, 0.3397, 0.5, 0.4383, 0.4306, 0.5, 0.2598, 0.4238, 0.07609, 0.24, 0.0, 0.09567, 0.04386, 0.0, 0.1605, 6.831e-05, 0.3595, 0.06836, 0.699, 0.05355, 0.699, 0.05392, 0.8332, 0.06873, 0.8331, 0.03815, 0.5, 0.02334, 0.5001, 0.01793, 0.5987, 0.03274, 0.5987, 0.0009959, 0.8047, 0.01581, 0.8047, 0.01481, 0.6538, 0.0, 0.6538, 0.05355, 0.5002, 0.03874, 0.5, 0.03815, 0.6407, 0.05296, 0.6408, 0.003123, 0.9301, 0.01793, 0.9301, 0.01581, 0.8047, 0.0009959, 0.8047, 0.03274, 0.5987, 0.01793, 0.5987, 0.02334, 0.7976, 0.03815, 0.7976, 0.0, 0.6538, 0.01481, 0.6538, 0.01793, 0.5, 0.003123, 0.5001, 0.05296, 0.6408, 0.03815, 0.6407, 0.03874, 0.8396, 0.05355, 0.8397, 0.06873, 0.5, 0.05392, 0.5001, 0.05355, 0.699, 0.06836, 0.699])
me_circle_001.materials.append(mat_material_004)
me_circle_001.update()
me_circle_005 = bpy.data.meshes.new('Circle.005')
me_circle_005.from_pydata([(0.2846, 0.9761, 3.725e-09), (-0.3827, 0.9239, 0.0), (-0.8315, 0.5556, 0.0), (-1.0, 0.0, 0.0), (-0.7071, -0.7071, 0.0), (-0.1951, -0.9808, 0.0), (0.5556, -0.8315, 0.0), (0.8315, -0.5556, 0.0), (0.9808, 0.1951, 0.0), (0.7071, 0.7071, 0.0), (-0.2622, 0.6331, -0.0007336), (0.2843, 0.9761, 0.06557), (-0.4845, 0.4845, -0.0007336), (-0.3829, 0.9239, 0.06557), (-0.6773, 0.1574, -0.0007336), (-1.0, 6.782e-06, 0.06557), (-0.8317, 0.5556, 0.06557), (-0.6721, -0.1337, -0.0007336), (0.5553, -0.8315, 0.06557), (-0.1953, -0.9808, 0.06557), (-0.7074, -0.7071, 0.06557), (-0.459, -0.5904, -0.0007336), (-0.2625, 0.6331, 0.06484), (0.7069, 0.7071, 0.06557), (0.9805, 0.1951, 0.06557), (0.8312, -0.5556, 0.06557), (0.02622, -0.6937, -0.0007336), (-0.6775, 0.1574, 0.06484), (-0.4848, 0.4845, 0.06484), (0.5697, -0.3807, -0.0007336), (0.5695, -0.3807, 0.06484), (0.02596, -0.6937, 0.06484), (-0.4593, -0.5903, 0.06484), (-0.6723, -0.1337, 0.06484), (0.6331, 0.2622, -0.0007336), (0.262, 0.6331, 0.06484), (0.6328, 0.2622, 0.06484), (0.2622, 0.6331, -0.0007336), (-2.394, 0.8691, 3.725e-09), (-2.345, -0.8636, 0.0), (-1.45, -2.072, 0.0), (-0.03449, -2.579, 0.0), (1.832, -1.912, 0.0), (2.606, -0.623, 0.0), (2.316, 1.338, 0.0), (1.638, 2.087, 0.0), (-0.2847, 2.57, 0.0), (-1.644, 1.928, 0.0), (-1.577, -0.5893, -0.0007336), (-2.395, 0.8685, 0.06557), (-1.222, -1.183, -0.0007336), (-2.345, -0.8642, 0.06557), (-0.4001, -1.724, -0.0007336), (-0.03454, -2.58, 0.06557), (-1.45, -2.072, 0.06557), (0.3534, -1.748, -0.0007336), (2.316, 1.337, 0.06557), (2.606, -0.6237, 0.06557), (1.832, -1.913, 0.06557), (1.562, -1.255, -0.0007336), (-1.577, -0.59, 0.06484), (-1.644, 1.927, 0.06557), (-0.2847, 2.569, 0.06557), (1.638, 2.086, 0.06557), (1.892, -0.01365, -0.0007336), (-0.4001, -1.725, 0.06484), (-1.222, -1.184, 0.06484), (1.152, 1.433, -0.0007336), (1.152, 1.432, 0.06484), (1.892, -0.01431, 0.06484), (1.562, -1.256, 0.06484), (0.3534, -1.749, 0.06484), (-0.503, 1.679, -0.0007336), (-1.51, 0.7666, 0.06484), (-0.503, 1.678, 0.06484), (-1.51, 0.7673, -0.0007336), (1.702, 0.1293, 3.725e-09), (1.212, 1.101, 0.0), (0.3823, 1.549, 0.0), (-0.5571, 1.46, 0.0), (-1.44, 0.5844, 0.0), (-1.537, -0.3541, 0.0), (-0.8498, -1.391, 0.0), (-0.265, -1.636, 0.0), (0.9559, -1.399, 0.0), (1.557, -0.6718, 0.0), (0.8493, 0.7404, -0.0007336), (1.702, 0.1297, 0.06557), (0.489, 0.9833, -0.0007336), (1.212, 1.101, 0.06557), (-0.1217, 1.072, -0.0007336), (-0.5572, 1.461, 0.06557), (0.3821, 1.549, 0.06557), (-0.5562, 0.8848, -0.0007336), (-0.85, -1.391, 0.06557), (-1.537, -0.3538, 0.06557), (-1.44, 0.5848, 0.06557), (-1.112, 0.2832, -0.0007336), (0.8491, 0.7408, 0.06484), (1.557, -0.6714, 0.06557), (0.9557, -1.398, 0.06557), (-0.2652, -1.636, 0.06557), (-0.9686, -0.5103, -0.0007336), (-0.1218, 1.072, 0.06484), (0.4889, 0.9837, 0.06484), (-0.1631, -1.135, -0.0007336), (-0.1633, -1.135, 0.06484), (-0.9688, -0.5099, 0.06484), (-1.112, 0.2835, 0.06484), (-0.5564, 0.8851, 0.06484), (0.8428, -0.8344, -0.0007336), (1.172, -0.04791, 0.06484), (0.8426, -0.834, 0.06484), (1.172, -0.0483, -0.0007336), (0.2864, 0.9836, -0.006413), (-0.3734, 0.9277, 0.0002476), (-0.8251, 0.5513, 0.006477), (-0.9923, 0.0003763, 0.006393), (-0.7013, -0.7136, 0.004895), (-0.1962, -0.9884, -0.006379), (0.5592, -0.8382, -0.006458), (0.8382, -0.5592, -0.006453), (0.9884, 0.1962, -0.006364), (0.7127, 0.7123, -0.006524), (-0.2716, 0.6302, -0.002879), (0.2862, 0.9836, 0.07201), (-0.4892, 0.489, 0.006875), (-0.3736, 0.9276, 0.0654), (-0.6846, 0.1593, 0.005763), (-0.9926, 0.0003857, 0.0592), (-0.8254, 0.5513, 0.05911), (-0.6784, -0.1352, 0.006834), (0.5589, -0.8382, 0.07206), (-0.1965, -0.9884, 0.07197), (-0.7015, -0.7136, 0.06069), (-0.4655, -0.5851, -0.00624), (-0.2719, 0.6303, 0.0669), (0.7124, 0.7122, 0.07213), (0.9881, 0.1962, 0.07198), (0.8379, -0.5592, 0.07207), (0.02528, -0.6878, -0.008718), (-0.6849, 0.1593, 0.05832), (-0.4895, 0.489, 0.05723), (0.565, -0.3776, -0.009008), (0.5647, -0.3776, 0.07308), (0.02503, -0.6878, 0.0728), (-0.4658, -0.5851, 0.07029), (-0.6787, -0.1351, 0.05727), (0.6277, 0.2603, -0.008923), (0.2597, 0.6276, 0.07287), (0.6274, 0.2603, 0.07299), (0.26, 0.6276, -0.008787), (-2.402, 0.8714, -0.006412), (-2.348, -0.8542, 0.0003042), (-1.445, -2.066, 0.006501), (-0.03448, -2.571, 0.00642), (1.839, -1.907, 0.004924), (2.614, -0.6245, -0.006387), (2.323, 1.341, -0.006451), (1.642, 2.094, -0.006436), (-0.2854, 2.577, -0.006345), (-1.649, 1.933, -0.006512), (-1.575, -0.5987, -0.002929), (-2.402, 0.8707, 0.07201), (-1.226, -1.188, 0.006854), (-2.348, -0.8547, 0.06545), (-0.4024, -1.731, 0.005727), (-0.03453, -2.572, 0.05922), (-1.445, -2.066, 0.05913), (0.3546, -1.754, 0.006809), (2.323, 1.341, 0.07207), (2.613, -0.6252, 0.07196), (1.839, -1.907, 0.06072), (1.557, -1.262, -0.006258), (-1.575, -0.5995, 0.06685), (-1.649, 1.933, 0.07215), (-0.2855, 2.577, 0.072), (1.642, 2.093, 0.07208), (1.886, -0.0143, -0.008715), (-0.4024, -1.732, 0.05829), (-1.226, -1.189, 0.05721), (1.149, 1.428, -0.009017), (1.149, 1.427, 0.07307), (1.886, -0.01494, 0.0728), (1.557, -1.263, 0.07027), (0.3545, -1.755, 0.05724), (-0.5013, 1.673, -0.008933), (-1.505, 0.7641, 0.07287), (-0.5013, 1.673, 0.07298), (-1.505, 0.7647, -0.008789), (1.709, 0.1304, -0.006413), (1.22, 1.094, 0.00027), (0.3807, 1.541, 0.006488), (-0.5538, 1.453, 0.006405), (-1.444, 0.5766, 0.004908), (-1.544, -0.356, -0.006383), (-0.8547, -1.397, -0.006456), (-0.2658, -1.644, -0.006447), (0.9598, -1.405, -0.006358), (1.564, -0.675, -0.006521), (0.843, 0.7479, -0.002898), (1.709, 0.1308, 0.07201), (0.4914, 0.9894, 0.006865), (1.219, 1.094, 0.06542), (-0.1227, 1.079, 0.005748), (-0.5539, 1.454, 0.05921), (0.3806, 1.542, 0.05912), (-0.56, 0.8901, 0.006823), (-0.8548, -1.397, 0.07206), (-1.544, -0.3556, 0.07196), (-1.444, 0.5769, 0.06071), (-1.109, 0.2912, -0.006246), (0.843, 0.7485, 0.06689), (1.564, -0.6746, 0.07214), (0.9597, -1.405, 0.07199), (-0.2659, -1.643, 0.07207), (-0.9635, -0.5071, -0.008716), (-0.1228, 1.08, 0.05831), (0.4912, 0.9898, 0.05722), (-0.1621, -1.129, -0.009011), (-0.1622, -1.129, 0.07308), (-0.9636, -0.5067, 0.0728), (-1.11, 0.2916, 0.07029), (-0.5601, 0.8905, 0.05726), (0.8389, -0.8301, -0.008925), (1.166, -0.0479, 0.07287), (0.8387, -0.8297, 0.07299), (1.166, -0.04827, -0.008787)], [], [(7, 8, 34, 29), (6, 7, 29, 26), (5, 6, 26), (4, 5, 26, 21), (3, 17, 4), (2, 12, 14, 17, 3), (1, 10, 12, 2), (37, 0, 1), (37, 1, 10), (9, 0, 37, 34), (8, 9, 34), (17, 21, 4), (25, 30, 36, 24), (18, 31, 30, 25), (19, 31, 18), (20, 32, 31, 19), (15, 20, 33), (16, 15, 33, 27, 28), (13, 16, 28, 22), (35, 13, 11), (35, 22, 13), (23, 36, 35, 11), (24, 36, 23), (33, 20, 32), (21, 17, 33, 32), (1, 0, 11, 13), (14, 12, 28, 27), (26, 29, 30, 31), (9, 8, 24, 23), (1, 2, 16, 13), (0, 9, 23, 11), (34, 37, 35, 36), (2, 3, 15, 16), (3, 4, 20, 15), (17, 14, 27, 33), (37, 10, 22, 35), (5, 4, 20, 19), (21, 26, 31, 32), (6, 5, 19, 18), (29, 34, 36, 30), (12, 10, 22, 28), (7, 6, 18, 25), (8, 7, 25, 24), (45, 46, 72, 67), (44, 45, 67, 64), (43, 44, 64), (42, 43, 64, 59), (41, 55, 42), (40, 50, 52, 55, 41), (39, 48, 50, 40), (75, 38, 39), (75, 39, 48), (47, 38, 75, 72), (46, 47, 72), (55, 59, 42), (63, 68, 74, 62), (56, 69, 68, 63), (57, 69, 56), (58, 70, 69, 57), (53, 58, 71), (54, 53, 71, 65, 66), (51, 54, 66, 60), (73, 51, 49), (73, 60, 51), (61, 74, 73, 49), (62, 74, 61), (71, 58, 70), (59, 55, 71, 70), (39, 38, 49, 51), (52, 50, 66, 65), (64, 67, 68, 69), (47, 46, 62, 61), (39, 40, 54, 51), (38, 47, 61, 49), (72, 75, 73, 74), (40, 41, 53, 54), (41, 42, 58, 53), (55, 52, 65, 71), (75, 48, 60, 73), (43, 42, 58, 57), (59, 64, 69, 70), (44, 43, 57, 56), (67, 72, 74, 68), (50, 48, 60, 66), (45, 44, 56, 63), (46, 45, 63, 62), (83, 84, 110, 105), (82, 83, 105, 102), (81, 82, 102), (80, 81, 102, 97), (79, 93, 80), (78, 88, 90, 93, 79), (77, 86, 88, 78), (113, 76, 77), (113, 77, 86), (85, 76, 113, 110), (84, 85, 110), (93, 97, 80), (101, 106, 112, 100), (94, 107, 106, 101), (95, 107, 94), (96, 108, 107, 95), (91, 96, 109), (92, 91, 109, 103, 104), (89, 92, 104, 98), (111, 89, 87), (111, 98, 89), (99, 112, 111, 87), (100, 112, 99), (109, 96, 108), (97, 93, 109, 108), (77, 76, 87, 89), (90, 88, 104, 103), (102, 105, 106, 107), (85, 84, 100, 99), (77, 78, 92, 89), (76, 85, 99, 87), (110, 113, 111, 112), (78, 79, 91, 92), (79, 80, 96, 91), (93, 90, 103, 109), (113, 86, 98, 111), (81, 80, 96, 95), (97, 102, 107, 108), (82, 81, 95, 94), (105, 110, 112, 106), (88, 86, 98, 104), (83, 82, 94, 101), (84, 83, 101, 100), (121, 143, 148, 122), (120, 140, 143, 121), (119, 140, 120), (118, 135, 140, 119), (117, 118, 131), (116, 117, 131, 128, 126), (115, 116, 126, 124), (151, 115, 114), (151, 124, 115), (123, 148, 151, 114), (122, 148, 123), (131, 118, 135), (139, 138, 150, 144), (132, 139, 144, 145), (133, 132, 145), (134, 133, 145, 146), (129, 147, 134), (130, 142, 141, 147, 129), (127, 136, 142, 130), (149, 125, 127), (149, 127, 136), (137, 125, 149, 150), (138, 137, 150), (147, 146, 134), (135, 146, 147, 131), (115, 127, 125, 114), (128, 141, 142, 126), (140, 145, 144, 143), (123, 137, 138, 122), (115, 127, 130, 116), (114, 125, 137, 123), (148, 150, 149, 151), (116, 130, 129, 117), (117, 129, 134, 118), (131, 147, 141, 128), (151, 149, 136, 124), (119, 133, 134, 118), (135, 146, 145, 140), (120, 132, 133, 119), (143, 144, 150, 148), (126, 142, 136, 124), (121, 139, 132, 120), (122, 138, 139, 121), (159, 181, 186, 160), (158, 178, 181, 159), (157, 178, 158), (156, 173, 178, 157), (155, 156, 169), (154, 155, 169, 166, 164), (153, 154, 164, 162), (189, 153, 152), (189, 162, 153), (161, 186, 189, 152), (160, 186, 161), (169, 156, 173), (177, 176, 188, 182), (170, 177, 182, 183), (171, 170, 183), (172, 171, 183, 184), (167, 185, 172), (168, 180, 179, 185, 167), (165, 174, 180, 168), (187, 163, 165), (187, 165, 174), (175, 163, 187, 188), (176, 175, 188), (185, 184, 172), (173, 184, 185, 169), (153, 165, 163, 152), (166, 179, 180, 164), (178, 183, 182, 181), (161, 175, 176, 160), (153, 165, 168, 154), (152, 163, 175, 161), (186, 188, 187, 189), (154, 168, 167, 155), (155, 167, 172, 156), (169, 185, 179, 166), (189, 187, 174, 162), (157, 171, 172, 156), (173, 184, 183, 178), (158, 170, 171, 157), (181, 182, 188, 186), (164, 180, 174, 162), (159, 177, 170, 158), (160, 176, 177, 159), (197, 219, 224, 198), (196, 216, 219, 197), (195, 216, 196), (194, 211, 216, 195), (193, 194, 207), (192, 193, 207, 204, 202), (191, 192, 202, 200), (227, 191, 190), (227, 200, 191), (199, 224, 227, 190), (198, 224, 199), (207, 194, 211), (215, 214, 226, 220), (208, 215, 220, 221), (209, 208, 221), (210, 209, 221, 222), (205, 223, 210), (206, 218, 217, 223, 205), (203, 212, 218, 206), (225, 201, 203), (225, 203, 212), (213, 201, 225, 226), (214, 213, 226), (223, 222, 210), (211, 222, 223, 207), (191, 203, 201, 190), (204, 217, 218, 202), (216, 221, 220, 219), (199, 213, 214, 198), (191, 203, 206, 192), (190, 201, 213, 199), (224, 226, 225, 227), (192, 206, 205, 193), (193, 205, 210, 194), (207, 223, 217, 204), (227, 225, 212, 200), (195, 209, 210, 194), (211, 222, 221, 216), (196, 208, 209, 195), (219, 220, 226, 224), (202, 218, 212, 200), (197, 215, 208, 196), (198, 214, 215, 197)])
_uv = me_circle_005.uv_layers.new(name='UVMap')
_uv.uv.foreach_set('vector', [0.6099, 0.5655, 0.6099, 0.6398, 0.5755, 0.6396, 0.5817, 0.5772, 0.5889, 0.5341, 0.6099, 0.5655, 0.5817, 0.5772, 0.5359, 0.5371, 0.5203, 0.5057, 0.5889, 0.5341, 0.5359, 0.5371, 0.4664, 0.522, 0.5203, 0.5057, 0.5359, 0.5371, 0.4878, 0.5378, 0.6099, 0.8656, 0.6434, 0.8733, 0.6488, 0.9288, 0.6175, 0.8098, 0.6518, 0.8112, 0.6384, 0.8455, 0.6434, 0.8733, 0.6099, 0.8656, 0.6548, 0.7676, 0.6708, 0.7936, 0.6518, 0.8112, 0.6175, 0.8098, 0.5333, 0.6678, 0.5289, 0.7009, 0.4664, 0.6833, 0.5333, 0.6678, 0.4664, 0.6833, 0.4834, 0.6579, 0.5742, 0.6833, 0.5289, 0.7009, 0.5333, 0.6678, 0.5755, 0.6396, 0.6099, 0.6398, 0.5742, 0.6833, 0.5755, 0.6396, 0.6434, 0.8733, 0.6708, 0.9138, 0.6488, 0.9288, 0.4664, 0.7608, 0.4946, 0.7725, 0.5007, 0.8348, 0.4664, 0.835, 0.4874, 0.7293, 0.5404, 0.7324, 0.4946, 0.7725, 0.4664, 0.7608, 0.556, 0.7009, 0.5404, 0.7324, 0.4874, 0.7293, 0.6099, 0.7172, 0.5885, 0.733, 0.5404, 0.7324, 0.556, 0.7009, 0.6708, 0.8308, 0.7097, 0.7676, 0.7043, 0.8231, 0.6784, 0.8866, 0.6708, 0.8308, 0.7043, 0.8231, 0.6993, 0.8508, 0.7127, 0.8851, 0.7157, 0.9288, 0.6784, 0.8866, 0.7127, 0.8851, 0.7317, 0.9028, 0.543, 0.8631, 0.6099, 0.8785, 0.5474, 0.8961, 0.543, 0.8631, 0.5929, 0.8532, 0.6099, 0.8785, 0.5021, 0.8785, 0.5007, 0.8348, 0.543, 0.8631, 0.5474, 0.8961, 0.4664, 0.835, 0.5007, 0.8348, 0.5021, 0.8785, 0.7043, 0.8231, 0.7097, 0.7676, 0.7317, 0.7826, 0.02563, 0.8229, 0.02557, 0.8714, 0.01921, 0.8714, 0.01927, 0.8229, 0.01285, 0.924, 0.01282, 0.8593, 0.01918, 0.8593, 0.01921, 0.924, 0.02557, 0.8985, 0.02563, 0.9231, 0.01927, 0.9231, 0.01921, 0.8985, 0.01279, 0.8679, 0.01282, 0.9247, 0.006458, 0.9247, 0.006429, 0.8678, 0.9269, 0.5466, 0.9268, 0.4958, 0.9332, 0.4959, 0.9332, 0.5466, 0.7284, 0.7563, 0.7284, 0.7057, 0.7347, 0.7057, 0.7347, 0.7562, 0.01282, 0.8593, 0.01285, 0.8229, 0.01921, 0.823, 0.01918, 0.8593, 0.0, 0.8681, 6.896e-05, 0.8229, 0.006429, 0.8229, 0.00636, 0.8681, 0.9333, 0.752, 0.9333, 0.8051, 0.9269, 0.8051, 0.9269, 0.752, 0.9333, 0.8051, 0.9333, 0.8749, 0.9269, 0.8749, 0.9269, 0.8051, 0.02557, 0.8714, 0.02557, 0.8985, 0.01921, 0.8985, 0.01921, 0.8714, 0.03199, 0.8725, 0.03199, 0.823, 0.03835, 0.8229, 0.03835, 0.8724, 0.9267, 0.5301, 0.9268, 0.5723, 0.9205, 0.5723, 0.9204, 0.5301, 0.01282, 0.823, 0.01279, 0.8679, 0.006429, 0.8678, 0.006458, 0.8229, 0.9268, 0.4559, 0.9267, 0.5301, 0.9204, 0.5301, 0.9204, 0.4559, 6.896e-05, 0.9257, 0.0, 0.8681, 0.00636, 0.8681, 0.006429, 0.9257, 0.03835, 0.8465, 0.03835, 0.8229, 0.04471, 0.823, 0.04471, 0.8465, 0.9268, 0.4237, 0.9268, 0.4559, 0.9204, 0.4559, 0.9205, 0.4237, 0.9268, 0.4958, 0.9269, 0.4237, 0.9332, 0.4237, 0.9332, 0.4959, 0.7433, 0.1551, 0.7433, 0.3473, 0.6543, 0.3468, 0.6702, 0.1853, 0.6888, 0.07358, 0.7433, 0.1551, 0.6702, 0.1853, 0.5517, 0.08157, 0.5112, 0.0, 0.6888, 0.07358, 0.5517, 0.08157, 0.3716, 0.04234, 0.5112, 0.0, 0.5517, 0.08157, 0.4271, 0.08326, 0.7433, 0.2538, 0.83, 0.2738, 0.8442, 0.4175, 0.7629, 0.1093, 0.8518, 0.113, 0.8171, 0.2019, 0.83, 0.2738, 0.7433, 0.2538, 0.8596, 0.0, 0.901, 0.06732, 0.8518, 0.113, 0.7629, 0.1093, 0.5448, 0.42, 0.5335, 0.5057, 0.3716, 0.4601, 0.5448, 0.42, 0.3716, 0.4601, 0.4156, 0.3943, 0.6508, 0.4601, 0.5335, 0.5057, 0.5448, 0.42, 0.6543, 0.3468, 0.7433, 0.3473, 0.6508, 0.4601, 0.6543, 0.3468, 0.83, 0.2738, 0.901, 0.3786, 0.8442, 0.4175, 0.0, 0.1551, 0.07305, 0.1853, 0.08896, 0.3468, 0.0, 0.3473, 0.05446, 0.07358, 0.1916, 0.08157, 0.07305, 0.1853, 0.0, 0.1551, 0.2321, 0.0, 0.1916, 0.08157, 0.05446, 0.07358, 0.3716, 0.04234, 0.3162, 0.08326, 0.1916, 0.08157, 0.2321, 0.0, 0.7433, 0.5812, 0.8442, 0.4175, 0.83, 0.5611, 0.7629, 0.7257, 0.7433, 0.5812, 0.83, 0.5611, 0.8171, 0.6331, 0.8518, 0.7219, 0.8596, 0.8349, 0.7629, 0.7257, 0.8518, 0.7219, 0.901, 0.7676, 0.1985, 0.42, 0.3716, 0.4601, 0.2098, 0.5057, 0.1985, 0.42, 0.3277, 0.3943, 0.3716, 0.4601, 0.09252, 0.4601, 0.08896, 0.3468, 0.1985, 0.42, 0.2098, 0.5057, 0.0, 0.3473, 0.08896, 0.3468, 0.09252, 0.4601, 0.83, 0.5611, 0.8442, 0.4175, 0.901, 0.4563, 0.9204, 0.2619, 0.9203, 0.387, 0.914, 0.387, 0.914, 0.262, 0.9267, 0.262, 0.9267, 0.4237, 0.9204, 0.4237, 0.9204, 0.2619, 0.9269, 0.752, 0.9268, 0.826, 0.9205, 0.826, 0.9205, 0.752, 0.7154, 0.661, 0.7155, 0.5057, 0.7219, 0.5057, 0.7217, 0.6611, 0.9011, 0.5788, 0.901, 0.4387, 0.9074, 0.4387, 0.9074, 0.5788, 0.914, 0.5785, 0.914, 0.4577, 0.9203, 0.4576, 0.9203, 0.5784, 0.9012, 0.6668, 0.9011, 0.5788, 0.9074, 0.5788, 0.9075, 0.6668, 0.9075, 0.6942, 0.9077, 0.5788, 0.914, 0.5788, 0.9139, 0.6942, 0.914, 0.262, 0.9139, 0.3898, 0.9075, 0.3898, 0.9076, 0.2619, 0.9139, 0.3898, 0.914, 0.5788, 0.9076, 0.5788, 0.9075, 0.3898, 0.9203, 0.387, 0.9204, 0.4576, 0.914, 0.4576, 0.914, 0.387, 0.9267, 0.3932, 0.9267, 0.262, 0.9331, 0.2619, 0.9331, 0.3931, 0.7368, 0.6275, 0.7369, 0.5057, 0.7433, 0.5057, 0.7432, 0.6274, 0.7155, 0.7663, 0.7154, 0.661, 0.7217, 0.6611, 0.7219, 0.7663, 0.7368, 0.8187, 0.7368, 0.6275, 0.7432, 0.6274, 0.7432, 0.8186, 0.9077, 0.8449, 0.9075, 0.6942, 0.9139, 0.6942, 0.914, 0.8449, 0.9268, 0.826, 0.9269, 0.8914, 0.9205, 0.8913, 0.9205, 0.826, 0.7369, 0.8941, 0.7368, 0.8187, 0.7432, 0.8186, 0.7433, 0.894, 0.901, 0.4387, 0.9012, 0.2619, 0.9075, 0.262, 0.9074, 0.4387, 0.4664, 0.603, 0.4664, 0.7236, 0.4106, 0.7233, 0.4206, 0.6219, 0.4322, 0.5518, 0.4664, 0.603, 0.4206, 0.6219, 0.3462, 0.5568, 0.3208, 0.5057, 0.4322, 0.5518, 0.3462, 0.5568, 0.2332, 0.5322, 0.3208, 0.5057, 0.3462, 0.5568, 0.268, 0.5579, 0.901, 0.1592, 0.9554, 0.1718, 0.9643, 0.2619, 0.9134, 0.06855, 0.9691, 0.07092, 0.9473, 0.1267, 0.9554, 0.1718, 0.901, 0.1592, 0.974, 0.0, 1.0, 0.04224, 0.9691, 0.07092, 0.9134, 0.06855, 0.3418, 0.7692, 0.3347, 0.8229, 0.2332, 0.7943, 0.3418, 0.7692, 0.2332, 0.7943, 0.2608, 0.7531, 0.4083, 0.7943, 0.3347, 0.8229, 0.3418, 0.7692, 0.4106, 0.7233, 0.4664, 0.7236, 0.4083, 0.7943, 0.4106, 0.7233, 0.9554, 0.1718, 1.0, 0.2376, 0.9643, 0.2619, 0.2332, 0.7256, 0.1874, 0.7066, 0.1774, 0.6053, 0.2332, 0.605, 0.199, 0.7768, 0.113, 0.7718, 0.1874, 0.7066, 0.2332, 0.7256, 0.08757, 0.8229, 0.113, 0.7718, 0.199, 0.7768, 0.0, 0.7964, 0.03477, 0.7707, 0.113, 0.7718, 0.08757, 0.8229, 0.6099, 0.6084, 0.6732, 0.5057, 0.6643, 0.5958, 0.6222, 0.699, 0.6099, 0.6084, 0.6643, 0.5958, 0.6562, 0.6409, 0.678, 0.6967, 0.6828, 0.7676, 0.6222, 0.699, 0.678, 0.6967, 0.7089, 0.7254, 0.1086, 0.5594, 5.781e-09, 0.5343, 0.1015, 0.5057, 0.1086, 0.5594, 0.02757, 0.5755, 5.781e-09, 0.5343, 0.1751, 0.5343, 0.1774, 0.6053, 0.1086, 0.5594, 0.1015, 0.5057, 0.2332, 0.605, 0.1774, 0.6053, 0.1751, 0.5343, 0.6643, 0.5958, 0.6732, 0.5057, 0.7089, 0.53, 0.9011, 0.8617, 0.901, 0.7992, 0.9074, 0.7992, 0.9075, 0.8617, 0.9141, 0.7519, 0.914, 0.6558, 0.9204, 0.6558, 0.9205, 0.752, 0.901, 0.7547, 0.9011, 0.6976, 0.9074, 0.6976, 0.9074, 0.7548, 0.9205, 0.752, 0.9204, 0.8196, 0.914, 0.8196, 0.9141, 0.752, 0.7284, 0.5057, 0.7283, 0.5787, 0.7219, 0.5787, 0.722, 0.5057, 0.709, 0.7676, 0.7089, 0.6992, 0.7152, 0.6992, 0.7154, 0.7676, 0.914, 0.6558, 0.9141, 0.5788, 0.9205, 0.5788, 0.9204, 0.6558, 0.9206, 0.7243, 0.9205, 0.6612, 0.9268, 0.6611, 0.9269, 0.7242, 0.7089, 0.6992, 0.7089, 0.6086, 0.7152, 0.6086, 0.7152, 0.6992, 0.7089, 0.6086, 0.709, 0.5057, 0.7154, 0.5057, 0.7152, 0.6086, 0.901, 0.7992, 0.901, 0.7547, 0.9074, 0.7548, 0.9074, 0.7992, 0.9205, 0.6612, 0.9206, 0.5788, 0.9269, 0.5788, 0.9268, 0.6611, 0.7347, 0.6216, 0.7348, 0.7056, 0.7285, 0.7057, 0.7284, 0.6217, 0.03199, 0.823, 0.03199, 0.9005, 0.02563, 0.9004, 0.02563, 0.8229, 0.7348, 0.5057, 0.7347, 0.6216, 0.7284, 0.6217, 0.7285, 0.5057, 0.9204, 0.8196, 0.9205, 0.9205, 0.9141, 0.9205, 0.914, 0.8196, 0.9011, 0.6976, 0.9011, 0.6668, 0.9075, 0.6668, 0.9074, 0.6976, 0.7283, 0.6992, 0.7284, 0.7489, 0.722, 0.7489, 0.7219, 0.6992, 0.7283, 0.5787, 0.7283, 0.6992, 0.7219, 0.6992, 0.7219, 0.5787, 0.6099, 0.5655, 0.5817, 0.5772, 0.5755, 0.6396, 0.6099, 0.6398, 0.5889, 0.5341, 0.5359, 0.5371, 0.5817, 0.5772, 0.6099, 0.5655, 0.5203, 0.5057, 0.5359, 0.5371, 0.5889, 0.5341, 0.4664, 0.522, 0.4878, 0.5378, 0.5359, 0.5371, 0.5203, 0.5057, 0.6099, 0.8656, 0.6488, 0.9288, 0.6434, 0.8733, 0.6175, 0.8098, 0.6099, 0.8656, 0.6434, 0.8733, 0.6384, 0.8455, 0.6518, 0.8112, 0.6548, 0.7676, 0.6175, 0.8098, 0.6518, 0.8112, 0.6708, 0.7936, 0.5333, 0.6678, 0.4664, 0.6833, 0.5289, 0.7009, 0.5333, 0.6678, 0.4834, 0.6579, 0.4664, 0.6833, 0.5742, 0.6833, 0.5755, 0.6396, 0.5333, 0.6678, 0.5289, 0.7009, 0.6099, 0.6398, 0.5755, 0.6396, 0.5742, 0.6833, 0.6434, 0.8733, 0.6488, 0.9288, 0.6708, 0.9138, 0.4664, 0.7608, 0.4664, 0.835, 0.5007, 0.8348, 0.4946, 0.7725, 0.4874, 0.7293, 0.4664, 0.7608, 0.4946, 0.7725, 0.5404, 0.7324, 0.556, 0.7009, 0.4874, 0.7293, 0.5404, 0.7324, 0.6099, 0.7172, 0.556, 0.7009, 0.5404, 0.7324, 0.5885, 0.733, 0.6708, 0.8308, 0.7043, 0.8231, 0.7097, 0.7676, 0.6784, 0.8866, 0.7127, 0.8851, 0.6993, 0.8508, 0.7043, 0.8231, 0.6708, 0.8308, 0.7157, 0.9288, 0.7317, 0.9028, 0.7127, 0.8851, 0.6784, 0.8866, 0.543, 0.8631, 0.5474, 0.8961, 0.6099, 0.8785, 0.543, 0.8631, 0.6099, 0.8785, 0.5929, 0.8532, 0.5021, 0.8785, 0.5474, 0.8961, 0.543, 0.8631, 0.5007, 0.8348, 0.4664, 0.835, 0.5021, 0.8785, 0.5007, 0.8348, 0.7043, 0.8231, 0.7317, 0.7826, 0.7097, 0.7676, 0.02563, 0.8229, 0.01927, 0.8229, 0.01921, 0.8714, 0.02557, 0.8714, 0.01285, 0.924, 0.01921, 0.924, 0.01918, 0.8593, 0.01282, 0.8593, 0.02557, 0.8985, 0.01921, 0.8985, 0.01927, 0.9231, 0.02563, 0.9231, 0.01279, 0.8679, 0.006429, 0.8678, 0.006458, 0.9247, 0.01282, 0.9247, 0.9269, 0.5466, 0.9332, 0.5466, 0.9332, 0.4959, 0.9268, 0.4958, 0.7284, 0.7563, 0.7347, 0.7562, 0.7347, 0.7057, 0.7284, 0.7057, 0.01282, 0.8593, 0.01918, 0.8593, 0.01921, 0.823, 0.01285, 0.8229, 0.0, 0.8681, 0.00636, 0.8681, 0.006429, 0.8229, 6.896e-05, 0.8229, 0.9333, 0.752, 0.9269, 0.752, 0.9269, 0.8051, 0.9333, 0.8051, 0.9333, 0.8051, 0.9269, 0.8051, 0.9269, 0.8749, 0.9333, 0.8749, 0.02557, 0.8714, 0.01921, 0.8714, 0.01921, 0.8985, 0.02557, 0.8985, 0.03199, 0.8725, 0.03835, 0.8724, 0.03835, 0.8229, 0.03199, 0.823, 0.9267, 0.5301, 0.9204, 0.5301, 0.9205, 0.5723, 0.9268, 0.5723, 0.01282, 0.823, 0.006458, 0.8229, 0.006429, 0.8678, 0.01279, 0.8679, 0.9268, 0.4559, 0.9204, 0.4559, 0.9204, 0.5301, 0.9267, 0.5301, 6.896e-05, 0.9257, 0.006429, 0.9257, 0.00636, 0.8681, 0.0, 0.8681, 0.03835, 0.8465, 0.04471, 0.8465, 0.04471, 0.823, 0.03835, 0.8229, 0.9268, 0.4237, 0.9205, 0.4237, 0.9204, 0.4559, 0.9268, 0.4559, 0.9268, 0.4958, 0.9332, 0.4959, 0.9332, 0.4237, 0.9269, 0.4237, 0.7433, 0.1551, 0.6702, 0.1853, 0.6543, 0.3468, 0.7433, 0.3473, 0.6888, 0.07358, 0.5517, 0.08157, 0.6702, 0.1853, 0.7433, 0.1551, 0.5112, 0.0, 0.5517, 0.08157, 0.6888, 0.07358, 0.3716, 0.04234, 0.4271, 0.08326, 0.5517, 0.08157, 0.5112, 0.0, 0.7433, 0.2538, 0.8442, 0.4175, 0.83, 0.2738, 0.7629, 0.1093, 0.7433, 0.2538, 0.83, 0.2738, 0.8171, 0.2019, 0.8518, 0.113, 0.8596, 0.0, 0.7629, 0.1093, 0.8518, 0.113, 0.901, 0.06732, 0.5448, 0.42, 0.3716, 0.4601, 0.5335, 0.5057, 0.5448, 0.42, 0.4156, 0.3943, 0.3716, 0.4601, 0.6508, 0.4601, 0.6543, 0.3468, 0.5448, 0.42, 0.5335, 0.5057, 0.7433, 0.3473, 0.6543, 0.3468, 0.6508, 0.4601, 0.83, 0.2738, 0.8442, 0.4175, 0.901, 0.3786, 0.0, 0.1551, 0.0, 0.3473, 0.08896, 0.3468, 0.07305, 0.1853, 0.05446, 0.07358, 0.0, 0.1551, 0.07305, 0.1853, 0.1916, 0.08157, 0.2321, 0.0, 0.05446, 0.07358, 0.1916, 0.08157, 0.3716, 0.04234, 0.2321, 0.0, 0.1916, 0.08157, 0.3162, 0.08326, 0.7433, 0.5812, 0.83, 0.5611, 0.8442, 0.4175, 0.7629, 0.7257, 0.8518, 0.7219, 0.8171, 0.6331, 0.83, 0.5611, 0.7433, 0.5812, 0.8596, 0.8349, 0.901, 0.7676, 0.8518, 0.7219, 0.7629, 0.7257, 0.1985, 0.42, 0.2098, 0.5057, 0.3716, 0.4601, 0.1985, 0.42, 0.3716, 0.4601, 0.3277, 0.3943, 0.09252, 0.4601, 0.2098, 0.5057, 0.1985, 0.42, 0.08896, 0.3468, 0.0, 0.3473, 0.09252, 0.4601, 0.08896, 0.3468, 0.83, 0.5611, 0.901, 0.4563, 0.8442, 0.4175, 0.9204, 0.2619, 0.914, 0.262, 0.914, 0.387, 0.9203, 0.387, 0.9267, 0.262, 0.9204, 0.2619, 0.9204, 0.4237, 0.9267, 0.4237, 0.9269, 0.752, 0.9205, 0.752, 0.9205, 0.826, 0.9268, 0.826, 0.7154, 0.661, 0.7217, 0.6611, 0.7219, 0.5057, 0.7155, 0.5057, 0.9011, 0.5788, 0.9074, 0.5788, 0.9074, 0.4387, 0.901, 0.4387, 0.914, 0.5785, 0.9203, 0.5784, 0.9203, 0.4576, 0.914, 0.4577, 0.9012, 0.6668, 0.9075, 0.6668, 0.9074, 0.5788, 0.9011, 0.5788, 0.9075, 0.6942, 0.9139, 0.6942, 0.914, 0.5788, 0.9077, 0.5788, 0.914, 0.262, 0.9076, 0.2619, 0.9075, 0.3898, 0.9139, 0.3898, 0.9139, 0.3898, 0.9075, 0.3898, 0.9076, 0.5788, 0.914, 0.5788, 0.9203, 0.387, 0.914, 0.387, 0.914, 0.4576, 0.9204, 0.4576, 0.9267, 0.3932, 0.9331, 0.3931, 0.9331, 0.2619, 0.9267, 0.262, 0.7368, 0.6275, 0.7432, 0.6274, 0.7433, 0.5057, 0.7369, 0.5057, 0.7155, 0.7663, 0.7219, 0.7663, 0.7217, 0.6611, 0.7154, 0.661, 0.7368, 0.8187, 0.7432, 0.8186, 0.7432, 0.6274, 0.7368, 0.6275, 0.9077, 0.8449, 0.914, 0.8449, 0.9139, 0.6942, 0.9075, 0.6942, 0.9268, 0.826, 0.9205, 0.826, 0.9205, 0.8913, 0.9269, 0.8914, 0.7369, 0.8941, 0.7433, 0.894, 0.7432, 0.8186, 0.7368, 0.8187, 0.901, 0.4387, 0.9074, 0.4387, 0.9075, 0.262, 0.9012, 0.2619, 0.4664, 0.603, 0.4206, 0.6219, 0.4106, 0.7233, 0.4664, 0.7236, 0.4322, 0.5518, 0.3462, 0.5568, 0.4206, 0.6219, 0.4664, 0.603, 0.3208, 0.5057, 0.3462, 0.5568, 0.4322, 0.5518, 0.2332, 0.5322, 0.268, 0.5579, 0.3462, 0.5568, 0.3208, 0.5057, 0.901, 0.1592, 0.9643, 0.2619, 0.9554, 0.1718, 0.9134, 0.06855, 0.901, 0.1592, 0.9554, 0.1718, 0.9473, 0.1267, 0.9691, 0.07092, 0.974, 0.0, 0.9134, 0.06855, 0.9691, 0.07092, 1.0, 0.04224, 0.3418, 0.7692, 0.2332, 0.7943, 0.3347, 0.8229, 0.3418, 0.7692, 0.2608, 0.7531, 0.2332, 0.7943, 0.4083, 0.7943, 0.4106, 0.7233, 0.3418, 0.7692, 0.3347, 0.8229, 0.4664, 0.7236, 0.4106, 0.7233, 0.4083, 0.7943, 0.9554, 0.1718, 0.9643, 0.2619, 1.0, 0.2376, 0.2332, 0.7256, 0.2332, 0.605, 0.1774, 0.6053, 0.1874, 0.7066, 0.199, 0.7768, 0.2332, 0.7256, 0.1874, 0.7066, 0.113, 0.7718, 0.08757, 0.8229, 0.199, 0.7768, 0.113, 0.7718, 0.0, 0.7964, 0.08757, 0.8229, 0.113, 0.7718, 0.03477, 0.7707, 0.6099, 0.6084, 0.6643, 0.5958, 0.6732, 0.5057, 0.6222, 0.699, 0.678, 0.6967, 0.6562, 0.6409, 0.6643, 0.5958, 0.6099, 0.6084, 0.6828, 0.7676, 0.7089, 0.7254, 0.678, 0.6967, 0.6222, 0.699, 0.1086, 0.5594, 0.1015, 0.5057, 5.781e-09, 0.5343, 0.1086, 0.5594, 5.781e-09, 0.5343, 0.02757, 0.5755, 0.1751, 0.5343, 0.1015, 0.5057, 0.1086, 0.5594, 0.1774, 0.6053, 0.2332, 0.605, 0.1751, 0.5343, 0.1774, 0.6053, 0.6643, 0.5958, 0.7089, 0.53, 0.6732, 0.5057, 0.9011, 0.8617, 0.9075, 0.8617, 0.9074, 0.7992, 0.901, 0.7992, 0.9141, 0.7519, 0.9205, 0.752, 0.9204, 0.6558, 0.914, 0.6558, 0.901, 0.7547, 0.9074, 0.7548, 0.9074, 0.6976, 0.9011, 0.6976, 0.9205, 0.752, 0.9141, 0.752, 0.914, 0.8196, 0.9204, 0.8196, 0.7284, 0.5057, 0.722, 0.5057, 0.7219, 0.5787, 0.7283, 0.5787, 0.709, 0.7676, 0.7154, 0.7676, 0.7152, 0.6992, 0.7089, 0.6992, 0.914, 0.6558, 0.9204, 0.6558, 0.9205, 0.5788, 0.9141, 0.5788, 0.9206, 0.7243, 0.9269, 0.7242, 0.9268, 0.6611, 0.9205, 0.6612, 0.7089, 0.6992, 0.7152, 0.6992, 0.7152, 0.6086, 0.7089, 0.6086, 0.7089, 0.6086, 0.7152, 0.6086, 0.7154, 0.5057, 0.709, 0.5057, 0.901, 0.7992, 0.9074, 0.7992, 0.9074, 0.7548, 0.901, 0.7547, 0.9205, 0.6612, 0.9268, 0.6611, 0.9269, 0.5788, 0.9206, 0.5788, 0.7347, 0.6216, 0.7284, 0.6217, 0.7285, 0.7057, 0.7348, 0.7056, 0.03199, 0.823, 0.02563, 0.8229, 0.02563, 0.9004, 0.03199, 0.9005, 0.7348, 0.5057, 0.7285, 0.5057, 0.7284, 0.6217, 0.7347, 0.6216, 0.9204, 0.8196, 0.914, 0.8196, 0.9141, 0.9205, 0.9205, 0.9205, 0.9011, 0.6976, 0.9074, 0.6976, 0.9075, 0.6668, 0.9011, 0.6668, 0.7283, 0.6992, 0.7219, 0.6992, 0.722, 0.7489, 0.7284, 0.7489, 0.7283, 0.5787, 0.7219, 0.5787, 0.7219, 0.6992, 0.7283, 0.6992])
me_circle_005.materials.append(mat_material_005)
me_circle_005.update()
me_circle_006 = bpy.data.meshes.new('Circle.006')
me_circle_006.from_pydata([(0.2846, 0.9761, 3.725e-09), (-0.3827, 0.9239, 0.0), (-0.8315, 0.5556, 0.0), (-1.0, 0.0, 0.0), (-0.7071, -0.7071, 0.0), (-0.1951, -0.9808, 0.0), (0.5556, -0.8315, 0.0), (0.8315, -0.5556, 0.0), (0.9808, 0.1951, 0.0), (0.7071, 0.7071, 0.0), (-0.2622, 0.6331, -0.0007336), (0.2843, 0.9761, 0.06557), (-0.4845, 0.4845, -0.0007336), (-0.3829, 0.9239, 0.06557), (-0.6773, 0.1574, -0.0007336), (-1.0, 6.782e-06, 0.06557), (-0.8317, 0.5556, 0.06557), (-0.6721, -0.1337, -0.0007336), (0.5553, -0.8315, 0.06557), (-0.1953, -0.9808, 0.06557), (-0.7074, -0.7071, 0.06557), (-0.459, -0.5904, -0.0007336), (-0.2625, 0.6331, 0.06484), (0.7069, 0.7071, 0.06557), (0.9805, 0.1951, 0.06557), (0.8312, -0.5556, 0.06557), (0.02622, -0.6937, -0.0007336), (-0.6775, 0.1574, 0.06484), (-0.4848, 0.4845, 0.06484), (0.5697, -0.3807, -0.0007336), (0.5695, -0.3807, 0.06484), (0.02596, -0.6937, 0.06484), (-0.4593, -0.5903, 0.06484), (-0.6723, -0.1337, 0.06484), (0.6331, 0.2622, -0.0007336), (0.262, 0.6331, 0.06484), (0.6328, 0.2622, 0.06484), (0.2622, 0.6331, -0.0007336), (-2.394, 0.8691, 3.725e-09), (-2.345, -0.8636, 0.0), (-1.45, -2.072, 0.0), (-0.03449, -2.579, 0.0), (1.832, -1.912, 0.0), (2.606, -0.623, 0.0), (2.316, 1.338, 0.0), (1.638, 2.087, 0.0), (-0.2847, 2.57, 0.0), (-1.644, 1.928, 0.0), (-1.577, -0.5893, -0.0007336), (-2.395, 0.8685, 0.06557), (-1.222, -1.183, -0.0007336), (-2.345, -0.8642, 0.06557), (-0.4001, -1.724, -0.0007336), (-0.03454, -2.58, 0.06557), (-1.45, -2.072, 0.06557), (0.3534, -1.748, -0.0007336), (2.316, 1.337, 0.06557), (2.606, -0.6237, 0.06557), (1.832, -1.913, 0.06557), (1.562, -1.255, -0.0007336), (-1.577, -0.59, 0.06484), (-1.644, 1.927, 0.06557), (-0.2847, 2.569, 0.06557), (1.638, 2.086, 0.06557), (1.892, -0.01365, -0.0007336), (-0.4001, -1.725, 0.06484), (-1.222, -1.184, 0.06484), (1.152, 1.433, -0.0007336), (1.152, 1.432, 0.06484), (1.892, -0.01431, 0.06484), (1.562, -1.256, 0.06484), (0.3534, -1.749, 0.06484), (-0.503, 1.679, -0.0007336), (-1.51, 0.7666, 0.06484), (-0.503, 1.678, 0.06484), (-1.51, 0.7673, -0.0007336), (1.702, 0.1293, 3.725e-09), (1.212, 1.101, 0.0), (0.3823, 1.549, 0.0), (-0.5571, 1.46, 0.0), (-1.44, 0.5844, 0.0), (-1.537, -0.3541, 0.0), (-0.8498, -1.391, 0.0), (-0.265, -1.636, 0.0), (0.9559, -1.399, 0.0), (1.557, -0.6718, 0.0), (0.8493, 0.7404, -0.0007336), (1.702, 0.1297, 0.06557), (0.489, 0.9833, -0.0007336), (1.212, 1.101, 0.06557), (-0.1217, 1.072, -0.0007336), (-0.5572, 1.461, 0.06557), (0.3821, 1.549, 0.06557), (-0.5562, 0.8848, -0.0007336), (-0.85, -1.391, 0.06557), (-1.537, -0.3538, 0.06557), (-1.44, 0.5848, 0.06557), (-1.112, 0.2832, -0.0007336), (0.8491, 0.7408, 0.06484), (1.557, -0.6714, 0.06557), (0.9557, -1.398, 0.06557), (-0.2652, -1.636, 0.06557), (-0.9686, -0.5103, -0.0007336), (-0.1218, 1.072, 0.06484), (0.4889, 0.9837, 0.06484), (-0.1631, -1.135, -0.0007336), (-0.1633, -1.135, 0.06484), (-0.9688, -0.5099, 0.06484), (-1.112, 0.2835, 0.06484), (-0.5564, 0.8851, 0.06484), (0.8428, -0.8344, -0.0007336), (1.172, -0.04791, 0.06484), (0.8426, -0.834, 0.06484), (1.172, -0.0483, -0.0007336)], [], [(7, 8, 34, 29), (6, 7, 29, 26), (5, 6, 26), (4, 5, 26, 21), (3, 17, 4), (2, 12, 14, 17, 3), (1, 10, 12, 2), (37, 0, 1), (37, 1, 10), (9, 0, 37, 34), (8, 9, 34), (17, 21, 4), (25, 30, 36, 24), (18, 31, 30, 25), (19, 31, 18), (20, 32, 31, 19), (15, 20, 33), (16, 15, 33, 27, 28), (13, 16, 28, 22), (35, 13, 11), (35, 22, 13), (23, 36, 35, 11), (24, 36, 23), (33, 20, 32), (21, 17, 33, 32), (1, 0, 11, 13), (14, 12, 28, 27), (26, 29, 30, 31), (9, 8, 24, 23), (1, 2, 16, 13), (0, 9, 23, 11), (34, 37, 35, 36), (2, 3, 15, 16), (3, 4, 20, 15), (17, 14, 27, 33), (37, 10, 22, 35), (5, 4, 20, 19), (21, 26, 31, 32), (6, 5, 19, 18), (29, 34, 36, 30), (12, 10, 22, 28), (7, 6, 18, 25), (8, 7, 25, 24), (45, 46, 72, 67), (44, 45, 67, 64), (43, 44, 64), (42, 43, 64, 59), (41, 55, 42), (40, 50, 52, 55, 41), (39, 48, 50, 40), (75, 38, 39), (75, 39, 48), (47, 38, 75, 72), (46, 47, 72), (55, 59, 42), (63, 68, 74, 62), (56, 69, 68, 63), (57, 69, 56), (58, 70, 69, 57), (53, 58, 71), (54, 53, 71, 65, 66), (51, 54, 66, 60), (73, 51, 49), (73, 60, 51), (61, 74, 73, 49), (62, 74, 61), (71, 58, 70), (59, 55, 71, 70), (39, 38, 49, 51), (52, 50, 66, 65), (64, 67, 68, 69), (47, 46, 62, 61), (39, 40, 54, 51), (38, 47, 61, 49), (72, 75, 73, 74), (40, 41, 53, 54), (41, 42, 58, 53), (55, 52, 65, 71), (75, 48, 60, 73), (43, 42, 58, 57), (59, 64, 69, 70), (44, 43, 57, 56), (67, 72, 74, 68), (50, 48, 60, 66), (45, 44, 56, 63), (46, 45, 63, 62), (83, 84, 110, 105), (82, 83, 105, 102), (81, 82, 102), (80, 81, 102, 97), (79, 93, 80), (78, 88, 90, 93, 79), (77, 86, 88, 78), (113, 76, 77), (113, 77, 86), (85, 76, 113, 110), (84, 85, 110), (93, 97, 80), (101, 106, 112, 100), (94, 107, 106, 101), (95, 107, 94), (96, 108, 107, 95), (91, 96, 109), (92, 91, 109, 103, 104), (89, 92, 104, 98), (111, 89, 87), (111, 98, 89), (99, 112, 111, 87), (100, 112, 99), (109, 96, 108), (97, 93, 109, 108), (77, 76, 87, 89), (90, 88, 104, 103), (102, 105, 106, 107), (85, 84, 100, 99), (77, 78, 92, 89), (76, 85, 99, 87), (110, 113, 111, 112), (78, 79, 91, 92), (79, 80, 96, 91), (93, 90, 103, 109), (113, 86, 98, 111), (81, 80, 96, 95), (97, 102, 107, 108), (82, 81, 95, 94), (105, 110, 112, 106), (88, 86, 98, 104), (83, 82, 94, 101), (84, 83, 101, 100)])
_uv = me_circle_006.uv_layers.new(name='UVMap')
_uv.uv.foreach_set('vector', [0.0, 0.0, 0.0, 0.0, 0.0, 0.0, 0.0, 0.0, 0.0, 0.0, 0.0, 0.0, 0.0, 0.0, 0.0, 0.0, 0.0, 0.0, 0.0, 0.0, 0.0, 0.0, 0.0, 0.0, 0.0, 0.0, 0.0, 0.0, 0.0, 0.0, 0.0, 0.0, 0.0, 0.0, 0.0, 0.0, 0.0, 0.0, 0.0, 0.0, 0.0, 0.0, 0.0, 0.0, 0.0, 0.0, 0.0, 0.0, 0.0, 0.0, 0.0, 0.0, 0.0, 0.0, 0.0, 0.0, 0.0, 0.0, 0.0, 0.0, 0.0, 0.0, 0.0, 0.0, 0.0, 0.0, 0.0, 0.0, 0.0, 0.0, 0.0, 0.0, 0.0, 0.0, 0.0, 0.0, 0.0, 0.0, 0.0, 0.0, 0.0, 0.0, 0.0, 0.0, 0.0, 0.0, 0.0, 0.0, 0.0, 0.0, 0.0, 0.0, 0.0, 0.0, 0.0, 0.0, 0.0, 0.0, 0.0, 0.0, 0.0, 0.0, 0.0, 0.0, 0.0, 0.0, 0.0, 0.0, 0.0, 0.0, 0.0, 0.0, 0.0, 0.0, 0.0, 0.0, 0.0, 0.0, 0.0, 0.0, 0.0, 0.0, 0.0, 0.0, 0.0, 0.0, 0.0, 0.0, 0.0, 0.0, 0.0, 0.0, 0.0, 0.0, 0.0, 0.0, 0.0, 0.0, 0.0, 0.0, 0.0, 0.0, 0.0, 0.0, 0.0, 0.0, 0.0, 0.0, 0.0, 0.0, 0.0, 0.0, 0.0, 0.0, 0.0, 0.0, 0.0, 0.0, 0.0, 0.0, 0.0, 0.0, 0.0, 0.0, 0.0, 0.0, 0.0, 0.0, 0.0, 0.0, 0.0, 0.0, 0.0, 0.0, 0.0, 0.0, 0.0, 0.0, 0.0, 0.0, 0.0, 0.0, 0.0, 0.0, 0.0, 0.0, 0.0, 0.0, 0.0, 0.0, 0.0, 0.0, 0.0, 0.0, 0.0, 0.0, 0.0, 0.0, 0.0, 0.0, 0.0, 0.0, 0.0, 0.0, 0.0, 0.0, 0.0, 0.0, 0.0, 0.0, 0.0, 0.0, 0.0, 0.0, 0.0, 0.0, 0.0, 0.0, 0.0, 0.0, 0.0, 0.0, 0.0, 0.0, 0.0, 0.0, 0.0, 0.0, 0.0, 0.0, 0.0, 0.0, 0.0, 0.0, 0.0, 0.0, 0.0, 0.0, 0.0, 0.0, 0.0, 0.0, 0.0, 0.0, 0.0, 0.0, 0.0, 0.0, 0.0, 0.0, 0.0, 0.0, 0.0, 0.0, 0.0, 0.0, 0.0, 0.0, 0.0, 0.0, 0.0, 0.0, 0.0, 0.0, 0.0, 0.0, 0.0, 0.0, 0.0, 0.0, 0.0, 0.0, 0.0, 0.0, 0.0, 0.0, 0.0, 0.0, 0.0, 0.0, 0.0, 0.0, 0.0, 0.0, 0.0, 0.0, 0.0, 0.0, 0.0, 0.0, 0.0, 0.0, 0.0, 0.0, 0.0, 0.0, 0.0, 0.0, 0.0, 0.0, 0.0, 0.0, 0.0, 0.0, 0.0, 0.0, 0.0, 0.0, 0.0, 0.0, 0.0, 0.0, 0.0, 0.0, 0.0, 0.0, 0.0, 0.0, 0.0, 0.0, 0.0, 0.0, 0.0, 0.0, 0.0, 0.0, 0.0, 0.0, 0.0, 0.0, 0.0, 0.0, 0.0, 0.0, 0.0, 0.0, 0.0, 0.0, 0.0, 0.0, 0.0, 0.0, 0.0, 0.0, 0.0, 0.0, 0.0, 0.0, 0.0, 0.0, 0.0, 0.0, 0.0, 0.0, 0.0, 0.0, 0.0, 0.0, 0.0, 0.0, 0.0, 0.0, 0.0, 0.0, 0.0, 0.0, 0.0, 0.0, 0.0, 0.0, 0.0, 0.0, 0.0, 0.0, 0.0, 0.0, 0.0, 0.0, 0.0, 0.0, 0.0, 0.0, 0.0, 0.0, 0.0, 0.0, 0.0, 0.0, 0.0, 0.0, 0.0, 0.0, 0.0, 0.0, 0.0, 0.0, 0.0, 0.0, 0.0, 0.0, 0.0, 0.0, 0.0, 0.0, 0.0, 0.0, 0.0, 0.0, 0.0, 0.0, 0.0, 0.0, 0.0, 0.0, 0.0, 0.0, 0.0, 0.0, 0.0, 0.0, 0.0, 0.0, 0.0, 0.0, 0.0, 0.0, 0.0, 0.0, 0.0, 0.0, 0.0, 0.0, 0.0, 0.0, 0.0, 0.0, 0.0, 0.0, 0.0, 0.0, 0.0, 0.0, 0.0, 0.0, 0.0, 0.0, 0.0, 0.0, 0.0, 0.0, 0.0, 0.0, 0.0, 0.0, 0.0, 0.0, 0.0, 0.0, 0.0, 0.0, 0.0, 0.0, 0.0, 0.0, 0.0, 0.0, 0.0, 0.0, 0.0, 0.0, 0.0, 0.0, 0.0, 0.0, 0.0, 0.0, 0.0, 0.0, 0.0, 0.0, 0.0, 0.0, 0.0, 0.0, 0.0, 0.0, 0.0, 0.0, 0.0, 0.0, 0.0, 0.0, 0.0, 0.0, 0.0, 0.0, 0.0, 0.0, 0.0, 0.0, 0.0, 0.0, 0.0, 0.0, 0.0, 0.0, 0.0, 0.0, 0.0, 0.0, 0.0, 0.0, 0.0, 0.0, 0.0, 0.0, 0.0, 0.0, 0.0, 0.0, 0.0, 0.0, 0.0, 0.0, 0.0, 0.0, 0.0, 0.0, 0.0, 0.0, 0.0, 0.0, 0.0, 0.0, 0.0, 0.0, 0.0, 0.0, 0.0, 0.0, 0.0, 0.0, 0.0, 0.0, 0.0, 0.0, 0.0, 0.0, 0.0, 0.0, 0.0, 0.0, 0.0, 0.0, 0.0, 0.0, 0.0, 0.0, 0.0, 0.0, 0.0, 0.0, 0.0, 0.0, 0.0, 0.0, 0.0, 0.0, 0.0, 0.0, 0.0, 0.0, 0.0, 0.0, 0.0, 0.0, 0.0, 0.0, 0.0, 0.0, 0.0, 0.0, 0.0, 0.0, 0.0, 0.0, 0.0, 0.0, 0.0, 0.0, 0.0, 0.0, 0.0, 0.0, 0.0, 0.0, 0.0, 0.0, 0.0, 0.0, 0.0, 0.0, 0.0, 0.0, 0.0, 0.0, 0.0, 0.0, 0.0, 0.0, 0.0, 0.0, 0.0, 0.0, 0.0, 0.0, 0.0, 0.0, 0.0, 0.0, 0.0, 0.0, 0.0, 0.0, 0.0, 0.0, 0.0, 0.0, 0.0, 0.0, 0.0, 0.0, 0.0, 0.0, 0.0, 0.0, 0.0, 0.0, 0.0, 0.0, 0.0, 0.0, 0.0, 0.0, 0.0, 0.0, 0.0, 0.0, 0.0, 0.0, 0.0, 0.0, 0.0, 0.0, 0.0, 0.0, 0.0, 0.0, 0.0, 0.0, 0.0, 0.0, 0.0, 0.0, 0.0, 0.0, 0.0, 0.0, 0.0, 0.0, 0.0, 0.0, 0.0, 0.0, 0.0, 0.0, 0.0, 0.0, 0.0, 0.0, 0.0, 0.0, 0.0, 0.0, 0.0, 0.0, 0.0, 0.0, 0.0, 0.0, 0.0, 0.0, 0.0, 0.0, 0.0, 0.0, 0.0, 0.0, 0.0, 0.0, 0.0, 0.0, 0.0, 0.0, 0.0, 0.0, 0.0, 0.0, 0.0, 0.0, 0.0, 0.0, 0.0, 0.0, 0.0, 0.0, 0.0, 0.0, 0.0, 0.0, 0.0, 0.0, 0.0, 0.0, 0.0, 0.0, 0.0, 0.0, 0.0, 0.0, 0.0, 0.0, 0.0, 0.0, 0.0, 0.0, 0.0, 0.0, 0.0, 0.0, 0.0, 0.0, 0.0, 0.0, 0.0, 0.0, 0.0, 0.0, 0.0, 0.0, 0.0, 0.0, 0.0, 0.0, 0.0, 0.0, 0.0, 0.0, 0.0, 0.0, 0.0, 0.0, 0.0, 0.0, 0.0, 0.0, 0.0, 0.0, 0.0, 0.0, 0.0, 0.0, 0.0, 0.0, 0.0, 0.0, 0.0, 0.0, 0.0, 0.0, 0.0, 0.0, 0.0, 0.0, 0.0, 0.0, 0.0, 0.0, 0.0, 0.0, 0.0, 0.0, 0.0, 0.0, 0.0, 0.0, 0.0, 0.0, 0.0, 0.0, 0.0, 0.0, 0.0, 0.0, 0.0, 0.0, 0.0, 0.0, 0.0, 0.0, 0.0, 0.0, 0.0, 0.0, 0.0, 0.0, 0.0, 0.0, 0.0, 0.0, 0.0, 0.0, 0.0, 0.0, 0.0, 0.0, 0.0, 0.0, 0.0, 0.0, 0.0, 0.0, 0.0, 0.0, 0.0, 0.0, 0.0, 0.0, 0.0, 0.0, 0.0, 0.0, 0.0, 0.0, 0.0, 0.0, 0.0, 0.0, 0.0, 0.0, 0.0, 0.0, 0.0, 0.0, 0.0, 0.0, 0.0, 0.0, 0.0, 0.0, 0.0, 0.0, 0.0, 0.0, 0.0, 0.0, 0.0, 0.0, 0.0, 0.0, 0.0, 0.0, 0.0, 0.0, 0.0, 0.0, 0.0, 0.0, 0.0, 0.0, 0.0, 0.0, 0.0, 0.0, 0.0, 0.0, 0.0, 0.0, 0.0, 0.0, 0.0, 0.0, 0.0, 0.0, 0.0, 0.0, 0.0, 0.0, 0.0, 0.0, 0.0, 0.0, 0.0, 0.0, 0.0, 0.0, 0.0, 0.0, 0.0, 0.0, 0.0, 0.0, 0.0, 0.0, 0.0, 0.0, 0.0, 0.0, 0.0, 0.0, 0.0, 0.0, 0.0, 0.0, 0.0, 0.0, 0.0, 0.0, 0.0, 0.0, 0.0, 0.0, 0.0, 0.0, 0.0, 0.0, 0.0, 0.0, 0.0, 0.0, 0.0, 0.0, 0.0, 0.0, 0.0, 0.0, 0.0, 0.0, 0.0, 0.0, 0.0, 0.0, 0.0, 0.0, 0.0, 0.0, 0.0, 0.0, 0.0, 0.0, 0.0, 0.0, 0.0, 0.0, 0.0, 0.0, 0.0, 0.0, 0.0, 0.0, 0.0, 0.0])
me_circle_006.update()
me_circle_007 = bpy.data.meshes.new('Circle.007')
me_circle_007.from_pydata([(0.2846, 0.9761, 3.725e-09), (-0.3827, 0.9239, 0.0), (-0.8315, 0.5556, 0.0), (-1.0, 0.0, 0.0), (-0.7071, -0.7071, 0.0), (-0.1951, -0.9808, 0.0), (0.5556, -0.8315, 0.0), (0.8315, -0.5556, 0.0), (0.9808, 0.1951, 0.0), (0.7071, 0.7071, 0.0), (-0.2622, 0.6331, -0.0007336), (0.2843, 0.9761, 0.06557), (-0.4845, 0.4845, -0.0007336), (-0.3829, 0.9239, 0.06557), (-0.6773, 0.1574, -0.0007336), (-1.0, 6.782e-06, 0.06557), (-0.8317, 0.5556, 0.06557), (-0.6721, -0.1337, -0.0007336), (0.5553, -0.8315, 0.06557), (-0.1953, -0.9808, 0.06557), (-0.7074, -0.7071, 0.06557), (-0.459, -0.5904, -0.0007336), (-0.2625, 0.6331, 0.06484), (0.7069, 0.7071, 0.06557), (0.9805, 0.1951, 0.06557), (0.8312, -0.5556, 0.06557), (0.02622, -0.6937, -0.0007336), (-0.6775, 0.1574, 0.06484), (-0.4848, 0.4845, 0.06484), (0.5697, -0.3807, -0.0007336), (0.5695, -0.3807, 0.06484), (0.02596, -0.6937, 0.06484), (-0.4593, -0.5903, 0.06484), (-0.6723, -0.1337, 0.06484), (0.6331, 0.2622, -0.0007336), (0.262, 0.6331, 0.06484), (0.6328, 0.2622, 0.06484), (0.2622, 0.6331, -0.0007336), (-2.394, 0.8691, 3.725e-09), (-2.345, -0.8636, 0.0), (-1.45, -2.072, 0.0), (-0.03449, -2.579, 0.0), (1.832, -1.912, 0.0), (2.606, -0.623, 0.0), (2.316, 1.338, 0.0), (1.638, 2.087, 0.0), (-0.2847, 2.57, 0.0), (-1.644, 1.928, 0.0), (-1.577, -0.5893, -0.0007336), (-2.395, 0.8685, 0.06557), (-1.222, -1.183, -0.0007336), (-2.345, -0.8642, 0.06557), (-0.4001, -1.724, -0.0007336), (-0.03454, -2.58, 0.06557), (-1.45, -2.072, 0.06557), (0.3534, -1.748, -0.0007336), (2.316, 1.337, 0.06557), (2.606, -0.6237, 0.06557), (1.832, -1.913, 0.06557), (1.562, -1.255, -0.0007336), (-1.577, -0.59, 0.06484), (-1.644, 1.927, 0.06557), (-0.2847, 2.569, 0.06557), (1.638, 2.086, 0.06557), (1.892, -0.01365, -0.0007336), (-0.4001, -1.725, 0.06484), (-1.222, -1.184, 0.06484), (1.152, 1.433, -0.0007336), (1.152, 1.432, 0.06484), (1.892, -0.01431, 0.06484), (1.562, -1.256, 0.06484), (0.3534, -1.749, 0.06484), (-0.503, 1.679, -0.0007336), (-1.51, 0.7666, 0.06484), (-0.503, 1.678, 0.06484), (-1.51, 0.7673, -0.0007336), (1.702, 0.1293, 3.725e-09), (1.212, 1.101, 0.0), (0.3823, 1.549, 0.0), (-0.5571, 1.46, 0.0), (-1.44, 0.5844, 0.0), (-1.537, -0.3541, 0.0), (-0.8498, -1.391, 0.0), (-0.265, -1.636, 0.0), (0.9559, -1.399, 0.0), (1.557, -0.6718, 0.0), (0.8493, 0.7404, -0.0007336), (1.702, 0.1297, 0.06557), (0.489, 0.9833, -0.0007336), (1.212, 1.101, 0.06557), (-0.1217, 1.072, -0.0007336), (-0.5572, 1.461, 0.06557), (0.3821, 1.549, 0.06557), (-0.5562, 0.8848, -0.0007336), (-0.85, -1.391, 0.06557), (-1.537, -0.3538, 0.06557), (-1.44, 0.5848, 0.06557), (-1.112, 0.2832, -0.0007336), (0.8491, 0.7408, 0.06484), (1.557, -0.6714, 0.06557), (0.9557, -1.398, 0.06557), (-0.2652, -1.636, 0.06557), (-0.9686, -0.5103, -0.0007336), (-0.1218, 1.072, 0.06484), (0.4889, 0.9837, 0.06484), (-0.1631, -1.135, -0.0007336), (-0.1633, -1.135, 0.06484), (-0.9688, -0.5099, 0.06484), (-1.112, 0.2835, 0.06484), (-0.5564, 0.8851, 0.06484), (0.8428, -0.8344, -0.0007336), (1.172, -0.04791, 0.06484), (0.8426, -0.834, 0.06484), (1.172, -0.0483, -0.0007336)], [], [(7, 8, 34, 29), (6, 7, 29, 26), (5, 6, 26), (4, 5, 26, 21), (3, 17, 4), (2, 12, 14, 17, 3), (1, 10, 12, 2), (37, 0, 1), (37, 1, 10), (9, 0, 37, 34), (8, 9, 34), (17, 21, 4), (25, 30, 36, 24), (18, 31, 30, 25), (19, 31, 18), (20, 32, 31, 19), (15, 20, 33), (16, 15, 33, 27, 28), (13, 16, 28, 22), (35, 13, 11), (35, 22, 13), (23, 36, 35, 11), (24, 36, 23), (33, 20, 32), (21, 17, 33, 32), (1, 0, 11, 13), (14, 12, 28, 27), (26, 29, 30, 31), (9, 8, 24, 23), (1, 2, 16, 13), (0, 9, 23, 11), (34, 37, 35, 36), (2, 3, 15, 16), (3, 4, 20, 15), (17, 14, 27, 33), (37, 10, 22, 35), (5, 4, 20, 19), (21, 26, 31, 32), (6, 5, 19, 18), (29, 34, 36, 30), (12, 10, 22, 28), (7, 6, 18, 25), (8, 7, 25, 24), (45, 46, 72, 67), (44, 45, 67, 64), (43, 44, 64), (42, 43, 64, 59), (41, 55, 42), (40, 50, 52, 55, 41), (39, 48, 50, 40), (75, 38, 39), (75, 39, 48), (47, 38, 75, 72), (46, 47, 72), (55, 59, 42), (63, 68, 74, 62), (56, 69, 68, 63), (57, 69, 56), (58, 70, 69, 57), (53, 58, 71), (54, 53, 71, 65, 66), (51, 54, 66, 60), (73, 51, 49), (73, 60, 51), (61, 74, 73, 49), (62, 74, 61), (71, 58, 70), (59, 55, 71, 70), (39, 38, 49, 51), (52, 50, 66, 65), (64, 67, 68, 69), (47, 46, 62, 61), (39, 40, 54, 51), (38, 47, 61, 49), (72, 75, 73, 74), (40, 41, 53, 54), (41, 42, 58, 53), (55, 52, 65, 71), (75, 48, 60, 73), (43, 42, 58, 57), (59, 64, 69, 70), (44, 43, 57, 56), (67, 72, 74, 68), (50, 48, 60, 66), (45, 44, 56, 63), (46, 45, 63, 62), (83, 84, 110, 105), (82, 83, 105, 102), (81, 82, 102), (80, 81, 102, 97), (79, 93, 80), (78, 88, 90, 93, 79), (77, 86, 88, 78), (113, 76, 77), (113, 77, 86), (85, 76, 113, 110), (84, 85, 110), (93, 97, 80), (101, 106, 112, 100), (94, 107, 106, 101), (95, 107, 94), (96, 108, 107, 95), (91, 96, 109), (92, 91, 109, 103, 104), (89, 92, 104, 98), (111, 89, 87), (111, 98, 89), (99, 112, 111, 87), (100, 112, 99), (109, 96, 108), (97, 93, 109, 108), (77, 76, 87, 89), (90, 88, 104, 103), (102, 105, 106, 107), (85, 84, 100, 99), (77, 78, 92, 89), (76, 85, 99, 87), (110, 113, 111, 112), (78, 79, 91, 92), (79, 80, 96, 91), (93, 90, 103, 109), (113, 86, 98, 111), (81, 80, 96, 95), (97, 102, 107, 108), (82, 81, 95, 94), (105, 110, 112, 106), (88, 86, 98, 104), (83, 82, 94, 101), (84, 83, 101, 100)])
_uv = me_circle_007.uv_layers.new(name='UVMap')
_uv.uv.foreach_set('vector', [0.0, 0.0, 0.0, 0.0, 0.0, 0.0, 0.0, 0.0, 0.0, 0.0, 0.0, 0.0, 0.0, 0.0, 0.0, 0.0, 0.0, 0.0, 0.0, 0.0, 0.0, 0.0, 0.0, 0.0, 0.0, 0.0, 0.0, 0.0, 0.0, 0.0, 0.0, 0.0, 0.0, 0.0, 0.0, 0.0, 0.0, 0.0, 0.0, 0.0, 0.0, 0.0, 0.0, 0.0, 0.0, 0.0, 0.0, 0.0, 0.0, 0.0, 0.0, 0.0, 0.0, 0.0, 0.0, 0.0, 0.0, 0.0, 0.0, 0.0, 0.0, 0.0, 0.0, 0.0, 0.0, 0.0, 0.0, 0.0, 0.0, 0.0, 0.0, 0.0, 0.0, 0.0, 0.0, 0.0, 0.0, 0.0, 0.0, 0.0, 0.0, 0.0, 0.0, 0.0, 0.0, 0.0, 0.0, 0.0, 0.0, 0.0, 0.0, 0.0, 0.0, 0.0, 0.0, 0.0, 0.0, 0.0, 0.0, 0.0, 0.0, 0.0, 0.0, 0.0, 0.0, 0.0, 0.0, 0.0, 0.0, 0.0, 0.0, 0.0, 0.0, 0.0, 0.0, 0.0, 0.0, 0.0, 0.0, 0.0, 0.0, 0.0, 0.0, 0.0, 0.0, 0.0, 0.0, 0.0, 0.0, 0.0, 0.0, 0.0, 0.0, 0.0, 0.0, 0.0, 0.0, 0.0, 0.0, 0.0, 0.0, 0.0, 0.0, 0.0, 0.0, 0.0, 0.0, 0.0, 0.0, 0.0, 0.0, 0.0, 0.0, 0.0, 0.0, 0.0, 0.0, 0.0, 0.0, 0.0, 0.0, 0.0, 0.0, 0.0, 0.0, 0.0, 0.0, 0.0, 0.0, 0.0, 0.0, 0.0, 0.0, 0.0, 0.0, 0.0, 0.0, 0.0, 0.0, 0.0, 0.0, 0.0, 0.0, 0.0, 0.0, 0.0, 0.0, 0.0, 0.0, 0.0, 0.0, 0.0, 0.0, 0.0, 0.0, 0.0, 0.0, 0.0, 0.0, 0.0, 0.0, 0.0, 0.0, 0.0, 0.0, 0.0, 0.0, 0.0, 0.0, 0.0, 0.0, 0.0, 0.0, 0.0, 0.0, 0.0, 0.0, 0.0, 0.0, 0.0, 0.0, 0.0, 0.0, 0.0, 0.0, 0.0, 0.0, 0.0, 0.0, 0.0, 0.0, 0.0, 0.0, 0.0, 0.0, 0.0, 0.0, 0.0, 0.0, 0.0, 0.0, 0.0, 0.0, 0.0, 0.0, 0.0, 0.0, 0.0, 0.0, 0.0, 0.0, 0.0, 0.0, 0.0, 0.0, 0.0, 0.0, 0.0, 0.0, 0.0, 0.0, 0.0, 0.0, 0.0, 0.0, 0.0, 0.0, 0.0, 0.0, 0.0, 0.0, 0.0, 0.0, 0.0, 0.0, 0.0, 0.0, 0.0, 0.0, 0.0, 0.0, 0.0, 0.0, 0.0, 0.0, 0.0, 0.0, 0.0, 0.0, 0.0, 0.0, 0.0, 0.0, 0.0, 0.0, 0.0, 0.0, 0.0, 0.0, 0.0, 0.0, 0.0, 0.0, 0.0, 0.0, 0.0, 0.0, 0.0, 0.0, 0.0, 0.0, 0.0, 0.0, 0.0, 0.0, 0.0, 0.0, 0.0, 0.0, 0.0, 0.0, 0.0, 0.0, 0.0, 0.0, 0.0, 0.0, 0.0, 0.0, 0.0, 0.0, 0.0, 0.0, 0.0, 0.0, 0.0, 0.0, 0.0, 0.0, 0.0, 0.0, 0.0, 0.0, 0.0, 0.0, 0.0, 0.0, 0.0, 0.0, 0.0, 0.0, 0.0, 0.0, 0.0, 0.0, 0.0, 0.0, 0.0, 0.0, 0.0, 0.0, 0.0, 0.0, 0.0, 0.0, 0.0, 0.0, 0.0, 0.0, 0.0, 0.0, 0.0, 0.0, 0.0, 0.0, 0.0, 0.0, 0.0, 0.0, 0.0, 0.0, 0.0, 0.0, 0.0, 0.0, 0.0, 0.0, 0.0, 0.0, 0.0, 0.0, 0.0, 0.0, 0.0, 0.0, 0.0, 0.0, 0.0, 0.0, 0.0, 0.0, 0.0, 0.0, 0.0, 0.0, 0.0, 0.0, 0.0, 0.0, 0.0, 0.0, 0.0, 0.0, 0.0, 0.0, 0.0, 0.0, 0.0, 0.0, 0.0, 0.0, 0.0, 0.0, 0.0, 0.0, 0.0, 0.0, 0.0, 0.0, 0.0, 0.0, 0.0, 0.0, 0.0, 0.0, 0.0, 0.0, 0.0, 0.0, 0.0, 0.0, 0.0, 0.0, 0.0, 0.0, 0.0, 0.0, 0.0, 0.0, 0.0, 0.0, 0.0, 0.0, 0.0, 0.0, 0.0, 0.0, 0.0, 0.0, 0.0, 0.0, 0.0, 0.0, 0.0, 0.0, 0.0, 0.0, 0.0, 0.0, 0.0, 0.0, 0.0, 0.0, 0.0, 0.0, 0.0, 0.0, 0.0, 0.0, 0.0, 0.0, 0.0, 0.0, 0.0, 0.0, 0.0, 0.0, 0.0, 0.0, 0.0, 0.0, 0.0, 0.0, 0.0, 0.0, 0.0, 0.0, 0.0, 0.0, 0.0, 0.0, 0.0, 0.0, 0.0, 0.0, 0.0, 0.0, 0.0, 0.0, 0.0, 0.0, 0.0, 0.0, 0.0, 0.0, 0.0, 0.0, 0.0, 0.0, 0.0, 0.0, 0.0, 0.0, 0.0, 0.0, 0.0, 0.0, 0.0, 0.0, 0.0, 0.0, 0.0, 0.0, 0.0, 0.0, 0.0, 0.0, 0.0, 0.0, 0.0, 0.0, 0.0, 0.0, 0.0, 0.0, 0.0, 0.0, 0.0, 0.0, 0.0, 0.0, 0.0, 0.0, 0.0, 0.0, 0.0, 0.0, 0.0, 0.0, 0.0, 0.0, 0.0, 0.0, 0.0, 0.0, 0.0, 0.0, 0.0, 0.0, 0.0, 0.0, 0.0, 0.0, 0.0, 0.0, 0.0, 0.0, 0.0, 0.0, 0.0, 0.0, 0.0, 0.0, 0.0, 0.0, 0.0, 0.0, 0.0, 0.0, 0.0, 0.0, 0.0, 0.0, 0.0, 0.0, 0.0, 0.0, 0.0, 0.0, 0.0, 0.0, 0.0, 0.0, 0.0, 0.0, 0.0, 0.0, 0.0, 0.0, 0.0, 0.0, 0.0, 0.0, 0.0, 0.0, 0.0, 0.0, 0.0, 0.0, 0.0, 0.0, 0.0, 0.0, 0.0, 0.0, 0.0, 0.0, 0.0, 0.0, 0.0, 0.0, 0.0, 0.0, 0.0, 0.0, 0.0, 0.0, 0.0, 0.0, 0.0, 0.0, 0.0, 0.0, 0.0, 0.0, 0.0, 0.0, 0.0, 0.0, 0.0, 0.0, 0.0, 0.0, 0.0, 0.0, 0.0, 0.0, 0.0, 0.0, 0.0, 0.0, 0.0, 0.0, 0.0, 0.0, 0.0, 0.0, 0.0, 0.0, 0.0, 0.0, 0.0, 0.0, 0.0, 0.0, 0.0, 0.0, 0.0, 0.0, 0.0, 0.0, 0.0, 0.0, 0.0, 0.0, 0.0, 0.0, 0.0, 0.0, 0.0, 0.0, 0.0, 0.0, 0.0, 0.0, 0.0, 0.0, 0.0, 0.0, 0.0, 0.0, 0.0, 0.0, 0.0, 0.0, 0.0, 0.0, 0.0, 0.0, 0.0, 0.0, 0.0, 0.0, 0.0, 0.0, 0.0, 0.0, 0.0, 0.0, 0.0, 0.0, 0.0, 0.0, 0.0, 0.0, 0.0, 0.0, 0.0, 0.0, 0.0, 0.0, 0.0, 0.0, 0.0, 0.0, 0.0, 0.0, 0.0, 0.0, 0.0, 0.0, 0.0, 0.0, 0.0, 0.0, 0.0, 0.0, 0.0, 0.0, 0.0, 0.0, 0.0, 0.0, 0.0, 0.0, 0.0, 0.0, 0.0, 0.0, 0.0, 0.0, 0.0, 0.0, 0.0, 0.0, 0.0, 0.0, 0.0, 0.0, 0.0, 0.0, 0.0, 0.0, 0.0, 0.0, 0.0, 0.0, 0.0, 0.0, 0.0, 0.0, 0.0, 0.0, 0.0, 0.0, 0.0, 0.0, 0.0, 0.0, 0.0, 0.0, 0.0, 0.0, 0.0, 0.0, 0.0, 0.0, 0.0, 0.0, 0.0, 0.0, 0.0, 0.0, 0.0, 0.0, 0.0, 0.0, 0.0, 0.0, 0.0, 0.0, 0.0, 0.0, 0.0, 0.0, 0.0, 0.0, 0.0, 0.0, 0.0, 0.0, 0.0, 0.0, 0.0, 0.0, 0.0, 0.0, 0.0, 0.0, 0.0, 0.0, 0.0, 0.0, 0.0, 0.0, 0.0, 0.0, 0.0, 0.0, 0.0, 0.0, 0.0, 0.0, 0.0, 0.0, 0.0, 0.0, 0.0, 0.0, 0.0, 0.0, 0.0, 0.0, 0.0, 0.0, 0.0, 0.0, 0.0, 0.0, 0.0, 0.0, 0.0, 0.0, 0.0, 0.0, 0.0, 0.0, 0.0, 0.0, 0.0, 0.0, 0.0, 0.0, 0.0, 0.0, 0.0, 0.0, 0.0, 0.0, 0.0, 0.0, 0.0, 0.0, 0.0, 0.0, 0.0, 0.0, 0.0, 0.0, 0.0, 0.0, 0.0, 0.0, 0.0, 0.0, 0.0, 0.0, 0.0, 0.0, 0.0, 0.0, 0.0, 0.0, 0.0, 0.0, 0.0, 0.0, 0.0, 0.0, 0.0, 0.0, 0.0, 0.0, 0.0, 0.0, 0.0, 0.0, 0.0, 0.0, 0.0, 0.0, 0.0, 0.0, 0.0, 0.0, 0.0, 0.0, 0.0, 0.0, 0.0, 0.0, 0.0, 0.0, 0.0, 0.0, 0.0, 0.0, 0.0, 0.0, 0.0, 0.0, 0.0, 0.0, 0.0, 0.0, 0.0, 0.0, 0.0, 0.0, 0.0, 0.0, 0.0, 0.0, 0.0, 0.0, 0.0, 0.0, 0.0, 0.0, 0.0, 0.0, 0.0, 0.0, 0.0, 0.0, 0.0, 0.0, 0.0, 0.0, 0.0, 0.0, 0.0])
me_circle_007.update()

# ---- objects
ob_light = bpy.data.objects.new('Light', light_light)
ob_camera = bpy.data.objects.new('Camera', cam_camera)
ob_borger = bpy.data.objects.new('Borger', me_circle)
ob_bottom_bun = bpy.data.objects.new('Bottom Bun', me_cone)
ob_top_bun = bpy.data.objects.new('Top bun', me_cone_001)
ob_lettuce = bpy.data.objects.new('Lettuce', me_circle_001)
ob_onion = bpy.data.objects.new('Onion', me_circle_005)
ob_onion_001 = bpy.data.objects.new('Onion.001', me_circle_006)
ob_onion_002 = bpy.data.objects.new('Onion.002', me_circle_007)

# ---- transforms, parenting, visibility, modifiers, constraints
ob_light.location = (4.076, 1.005, 5.904)
ob_light.rotation_euler = (0.6503, 0.05522, 1.866)
ob_light.lock_rotations_4d = False
ob_light.empty_display_type = 'ARROWS'
ob_light.color = (0.0, 0.0, 0.0, 0.0)
ob_light.lineart.crease_threshold = 0.0
ob_camera.location = (7.359, -6.926, 4.958)
ob_camera.rotation_euler = (1.109, 0.0, 0.8149)
ob_camera.lock_rotations_4d = False
ob_camera.empty_display_type = 'ARROWS'
ob_camera.color = (0.0, 0.0, 0.0, 0.0)
ob_camera.display_type = 'WIRE'
ob_camera.lineart.crease_threshold = 0.0
ob_borger.location = (0.0, 0.0, 0.0)
_m = ob_borger.modifiers.new('Solidify', 'SOLIDIFY')
ob_bottom_bun.location = (0.03944, -0.03326, 0.3923)
ob_bottom_bun.rotation_euler = (0.0, -0.0, -2.157)
ob_top_bun.location = (0.0, 0.0, 1.519)
_vg = ob_top_bun.vertex_groups.new(name='SeedGroup')
_m = ob_top_bun.modifiers.new('GeometryNodes', 'NODES')
_m.node_group = ng_geometry_nodes
_gi = [s.identifier for s in ng_geometry_nodes.interface.items_tree if s.item_type == 'SOCKET' and s.in_out == 'INPUT']
_m[_gi[1]] = 176.6  # Density
_m[_gi[1] + '_use_attribute'] = True; _m[_gi[1] + '_attribute_name'] = 'SeedGroup'
_m[_gi[2]] = 12.25  # Value
ob_lettuce.location = (0.0, 0.0, 0.3034)
ob_onion.location = (-0.2239, -0.3297, 0.321)
ob_onion.rotation_euler = (-0.01019, 0.1283, -1.054)
ob_onion.scale = (0.2093, 0.2093, 1.0)
ob_onion_001.location = (0.3939, 0.1311, 0.3802)
ob_onion_001.rotation_euler = (-0.09847, 0.1188, -1.051)
ob_onion_001.scale = (0.2093, 0.2093, 1.0)
ob_onion_002.location = (-0.162, 0.2832, 0.321)
ob_onion_002.rotation_euler = (0.0, -0.0, -1.051)
ob_onion_002.scale = (0.2093, 0.2093, 1.0)

# ---- collection membership
col_collection.objects.link(ob_light)
col_collection.objects.link(ob_camera)
col_collection.objects.link(ob_borger)
col_collection.objects.link(ob_bottom_bun)
col_collection.objects.link(ob_top_bun)
col_collection.objects.link(ob_lettuce)
col_collection.objects.link(ob_onion)
col_collection.objects.link(ob_onion_001)
col_collection.objects.link(ob_onion_002)

# ---- scene / render settings (as saved in the file)
scene.camera = ob_camera
scene.frame_start = 1; scene.frame_end = 250; scene.frame_set(1)
scene.render.engine = 'BLENDER_EEVEE_NEXT'
scene.cycles.sampling_pattern = 'TABULATED_SOBOL'
scene.view_settings.view_transform = 'Filmic'
bpy.context.view_layer.update()
